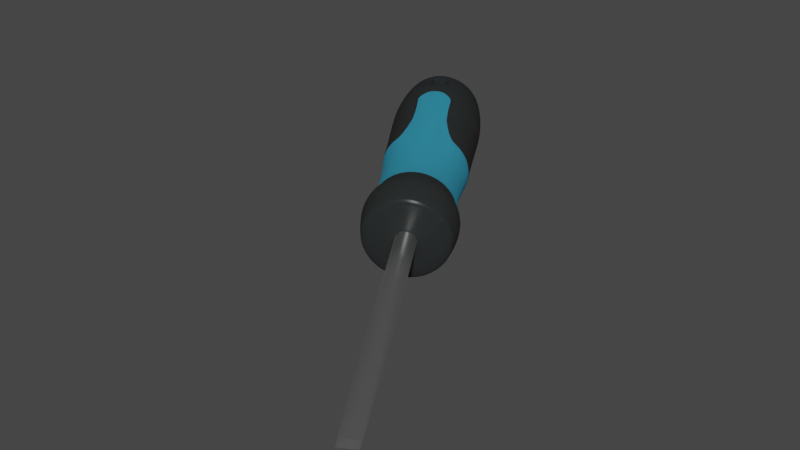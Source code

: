 # Source: Screwdriver.blend  (saved by Blender 3.6.13; exported with 4.5.12 LTS)
import bpy
from mathutils import Matrix  # noqa: F401  (used for matrix-valued properties, if any)

bpy.ops.wm.read_factory_settings(use_empty=True)
scene = bpy.context.scene
scene.name = 'Scene'

# ---- collections
col_collection = bpy.data.collections.new('Collection'); scene.collection.children.link(col_collection)

# ---- materials (node trees are filled in below, after node groups)
mat_plasticscrewdriver = bpy.data.materials.new('PlasticScrewdriver')
mat_plasticscrewdriver.use_transparent_shadow = False
mat_metalscrewdriver = bpy.data.materials.new('MetalScrewDriver')
mat_metalscrewdriver.use_transparent_shadow = False
mat_handvat = bpy.data.materials.new('Handvat')
mat_handvat.use_transparent_shadow = False

# ---- material node trees
mat_plasticscrewdriver.use_nodes = True; mat_plasticscrewdriver.node_tree.nodes.clear()
_N = mat_plasticscrewdriver.node_tree.nodes; _L = mat_plasticscrewdriver.node_tree.links
n0 = _N.new('ShaderNodeOutputMaterial'); n0.name = 'Material Output'; n0.location = (843, 209)
n1 = _N.new('ShaderNodeMixShader'); n1.name = 'Mix Shader'; n1.location = (644, 214)
n1.width = 121
n1.inputs[0].default_value = 0.34
n2 = _N.new('ShaderNodeBsdfAnisotropic'); n2.name = 'Glossy BSDF'; n2.location = (425, 57)
n2.distribution = 'GGX'
n2.inputs[0].default_value = (0.04679, 0.04679, 0.04679, 1.0)
n2.inputs[1].default_value = 0.2154
n3 = _N.new('ShaderNodeMixShader'); n3.name = 'Mix Shader.001'; n3.location = (246, 215)
n3.inputs[0].default_value = 0.35
n4 = _N.new('ShaderNodeSubsurfaceScattering'); n4.name = 'Subsurface Scattering'; n4.location = (-16, 106)
n4.falloff = 'BURLEY'
n4.inputs[0].default_value = (0.04558, 0.04558, 0.04558, 1.0)
n4.inputs[1].default_value = 1.0
n5 = _N.new('ShaderNodeBsdfDiffuse'); n5.name = 'Diffuse BSDF.001'; n5.location = (-45, 247)
n5.inputs[0].default_value = (0.03439, 0.03439, 0.03439, 1.0)
n5.inputs[1].default_value = 0.2538
_L.new(n1.outputs[0], n0.inputs[0])
_L.new(n2.outputs[0], n1.inputs[2])
_L.new(n5.outputs[0], n3.inputs[1])
_L.new(n4.outputs[0], n3.inputs[2])
_L.new(n3.outputs[0], n1.inputs[1])
n0.is_active_output = True
mat_metalscrewdriver.use_nodes = True; mat_metalscrewdriver.node_tree.nodes.clear()
_N = mat_metalscrewdriver.node_tree.nodes; _L = mat_metalscrewdriver.node_tree.links
n0 = _N.new('ShaderNodeBsdfPrincipled'); n0.name = 'Principled BSDF'; n0.location = (10, 300)
n0.distribution = 'GGX'
n0.subsurface_method = 'RANDOM_WALK_SKIN'
n0.inputs[1].default_value = 1.0
n0.inputs[2].default_value = 0.3864
n0.inputs[3].default_value = 1.45
n0.inputs[27].default_value = (0.0, 0.0, 0.0, 1.0)
n0.inputs[28].default_value = 1.0
n1 = _N.new('ShaderNodeOutputMaterial'); n1.name = 'Material Output'; n1.location = (300, 300)
_L.new(n0.outputs[0], n1.inputs[0])
n1.is_active_output = True
mat_handvat.use_nodes = True; mat_handvat.node_tree.nodes.clear()
_N = mat_handvat.node_tree.nodes; _L = mat_handvat.node_tree.links
n0 = _N.new('ShaderNodeOutputMaterial'); n0.name = 'Material Output'; n0.location = (889, 197)
n1 = _N.new('ShaderNodeMixShader'); n1.name = 'Mix Shader'; n1.location = (689, 202)
n1.width = 121
n1.inputs[0].default_value = 0.58
n2 = _N.new('ShaderNodeMixShader'); n2.name = 'Mix Shader.001'; n2.location = (292, 203)
n2.inputs[0].default_value = 0.4667
n3 = _N.new('ShaderNodeSubsurfaceScattering'); n3.name = 'Subsurface Scattering'; n3.location = (30, 94)
n3.falloff = 'BURLEY'
n3.inputs[0].default_value = (0.05315, 0.5605, 0.7423, 1.0)
n3.inputs[1].default_value = 1.0
n4 = _N.new('ShaderNodeBsdfDiffuse'); n4.name = 'Diffuse BSDF.001'; n4.location = (1, 235)
n4.inputs[0].default_value = (0.09579, 0.4827, 0.742, 1.0)
n4.inputs[1].default_value = 0.2538
n5 = _N.new('ShaderNodeBsdfAnisotropic'); n5.name = 'Glossy BSDF'; n5.location = (471, 44)
n5.distribution = 'GGX'
n5.inputs[0].default_value = (0.02261, 0.2949, 0.691, 1.0)
n5.inputs[1].default_value = 0.3154
_L.new(n1.outputs[0], n0.inputs[0])
_L.new(n5.outputs[0], n1.inputs[2])
_L.new(n4.outputs[0], n2.inputs[1])
_L.new(n3.outputs[0], n2.inputs[2])
_L.new(n2.outputs[0], n1.inputs[1])
n0.is_active_output = True

# ---- world
world_world = bpy.data.worlds.new('World'); scene.world = world_world
world_world.use_nodes = True; world_world.node_tree.nodes.clear()
_N = world_world.node_tree.nodes; _L = world_world.node_tree.links
n0 = _N.new('ShaderNodeOutputWorld'); n0.name = 'World Output'; n0.location = (300, 300)
n1 = _N.new('ShaderNodeBackground'); n1.name = 'Background'; n1.location = (10, 300)
n1.inputs[0].default_value = (0.05088, 0.05088, 0.05088, 1.0)
_L.new(n1.outputs[0], n0.inputs[0])
n0.is_active_output = True
world_world.color = (0.05088, 0.05088, 0.05088)
world_world.use_sun_shadow = False
world_world.sun_shadow_jitter_overblur = 0.0

# ---- meshes
me_sphere = bpy.data.meshes.new('Sphere')
me_sphere.from_pydata([(-0.1569, 0.2628, 0.1614), (-0.1882, 0.3146, 0.1633), (-0.2483, 0.4138, 0.1511), (-0.1339, 0.277, 0.1585), (-0.1656, 0.3285, 0.1604), (-0.1976, 0.3812, 0.1564), (-0.2292, 0.4256, 0.1487), (-0.04617, 0.1739, 0.1308), (-0.08013, 0.2361, 0.1433), (-0.1133, 0.2901, 0.1509), (-0.1455, 0.3413, 0.153), (-0.1791, 0.3912, 0.1501), (-0.211, 0.4372, 0.1419), (0.02894, 0.09219, 0.1107), (-0.0606, 0.249, 0.1306), (-0.09125, 0.3027, 0.1374), (-0.1246, 0.3551, 0.1397), (-0.1595, 0.4042, 0.1376), (-0.1944, 0.4481, 0.1311), (0.0448, 0.1032, 0.09468), (-0.04375, 0.2607, 0.1136), (-0.07408, 0.3145, 0.12), (-0.1078, 0.3667, 0.1227), (-0.1436, 0.4151, 0.1216), (-0.1801, 0.458, 0.1167), (0.05754, 0.1125, 0.07519), (-0.03024, 0.2706, 0.09287), (-0.0603, 0.3247, 0.0989), (-0.09428, 0.3767, 0.102), (-0.1309, 0.4245, 0.1021), (-0.1687, 0.4664, 0.09916), (0.06664, 0.1199, 0.05301), (-0.02057, 0.2785, 0.06933), (-0.05044, 0.3327, 0.07489), (-0.08461, 0.3845, 0.07847), (-0.1218, 0.4319, 0.07993), (-0.1605, 0.4731, 0.0792), (0.07178, 0.1251, 0.029), (-0.01512, 0.284, 0.04383), (-0.04488, 0.3383, 0.0489), (-0.07916, 0.39, 0.05298), (-0.1166, 0.4371, 0.05592), (-0.1559, 0.4777, 0.05759), (0.07274, 0.1278, 0.004074), (-0.0141, 0.2869, 0.01737), (-0.04384, 0.3413, 0.02192), (-0.07814, 0.3929, 0.02652), (-0.1157, 0.4398, 0.03099), (-0.155, 0.4802, 0.03516), (0.06949, 0.128, -0.02081), (-0.01755, 0.2871, -0.009043), (-0.04736, 0.3415, -0.00501), (-0.08159, 0.3931, 0.0001055), (-0.1189, 0.44, 0.006108), (-0.1579, 0.4803, 0.01277), (0.06216, 0.1257, -0.04469), (-0.02533, 0.2846, -0.0344), (-0.05529, 0.3389, -0.03086), (-0.08937, 0.3906, -0.02525), (-0.1263, 0.4376, -0.01777), (-0.1645, 0.4782, -0.008728), (0.05102, 0.1208, -0.06665), (-0.03715, 0.2794, -0.05771), (-0.06735, 0.3337, -0.05463), (-0.1012, 0.3855, -0.04856), (-0.1374, 0.4328, -0.03974), (-0.1746, 0.4739, -0.02849), (0.03651, 0.1137, -0.08586), (-0.05255, 0.2719, -0.0781), (-0.08305, 0.326, -0.07542), (-0.1166, 0.3779, -0.06895), (-0.1519, 0.4257, -0.05894), (-0.1876, 0.4675, -0.04578), (0.01919, 0.1046, -0.1016), (-0.07095, 0.2622, -0.09477), (-0.1018, 0.3161, -0.09241), (-0.135, 0.3683, -0.08562), (-0.1692, 0.4166, -0.07464), (-0.2032, 0.4593, -0.05991), (-0.057, 0.1878, -0.1051), (-0.09162, 0.2508, -0.1071), (-0.1251, 0.3051, -0.1052), (-0.157, 0.3561, -0.09838), (-0.19, 0.405, -0.0867), (-0.2183, 0.4456, -0.07069), (-0.1463, 0.2928, -0.1124), (-0.1778, 0.3441, -0.1054), (-0.2091, 0.3958, -0.0924), (-0.2371, 0.4348, -0.07703), (-0.1696, 0.279, -0.1148), (-0.2006, 0.3305, -0.1078), (-0.2319, 0.3824, -0.09504), (-0.2589, 0.4273, -0.07869), (-0.1926, 0.2649, -0.1119), (-0.2232, 0.3166, -0.1049), (-0.2543, 0.3684, -0.09192), (-0.278, 0.4155, -0.07628), (-0.1408, 0.1371, -0.1042), (-0.1806, 0.197, -0.1061), (-0.2131, 0.2518, -0.1043), (-0.2434, 0.3038, -0.09747), (-0.2712, 0.3559, -0.08584), (-0.2962, 0.4039, -0.06955), (-0.1025, 0.03101, -0.1003), (-0.2001, 0.1841, -0.09341), (-0.2335, 0.2365, -0.09103), (-0.2642, 0.2901, -0.08426), (-0.2909, 0.343, -0.07336), (-0.3127, 0.393, -0.05876), (-0.1184, 0.02004, -0.08423), (-0.217, 0.1724, -0.07637), (-0.2507, 0.2246, -0.07366), (-0.281, 0.2785, -0.06722), (-0.3068, 0.332, -0.05731), (-0.327, 0.3831, -0.04431), (-0.1311, 0.01067, -0.06474), (-0.2305, 0.1625, -0.05568), (-0.2645, 0.2144, -0.05256), (-0.2945, 0.2685, -0.04653), (-0.3195, 0.3226, -0.03782), (-0.3385, 0.3747, -0.02677), (-0.1402, 0.003251, -0.04256), (-0.2402, 0.1546, -0.03214), (-0.2743, 0.2064, -0.02856), (-0.3042, 0.2606, -0.02299), (-0.3286, 0.3152, -0.01565), (-0.3467, 0.368, -0.006814), (-0.1454, -0.00192, -0.01855), (-0.2456, 0.1491, -0.006647), (-0.2799, 0.2008, -0.002567), (-0.3097, 0.2552, 0.002502), (-0.3338, 0.31, 0.008365), (-0.3513, 0.3634, 0.0148), (-0.1463, -0.004651, 0.006376), (-0.2466, 0.1462, 0.01982), (-0.2809, 0.1979, 0.02441), (-0.3107, 0.2523, 0.02896), (-0.3347, 0.3073, 0.03329), (-0.3522, 0.3609, 0.03723), (-0.1431, -0.004836, 0.03126), (-0.2432, 0.146, 0.04623), (-0.2774, 0.1977, 0.05135), (-0.3072, 0.2521, 0.05538), (-0.3315, 0.3071, 0.05817), (-0.3492, 0.3608, 0.05962), (-0.1357, -0.002469, 0.05514), (-0.2354, 0.1485, 0.07158), (-0.2695, 0.2002, 0.0772), (-0.2995, 0.2546, 0.08073), (-0.3241, 0.3095, 0.08206), (-0.3426, 0.3629, 0.08112), (-0.1246, 0.002362, 0.0771), (-0.2236, 0.1537, 0.0949), (-0.2574, 0.2054, 0.101), (-0.2876, 0.2597, 0.104), (-0.313, 0.3143, 0.104), (-0.3326, 0.3672, 0.1009), (-0.1101, 0.009468, 0.09631), (-0.2082, 0.1612, 0.1153), (-0.2417, 0.2131, 0.1218), (-0.2722, 0.2672, 0.1244), (-0.2985, 0.3214, 0.1232), (-0.3196, 0.3736, 0.1182), (-0.09276, 0.01858, 0.112), (-0.1898, 0.1709, 0.132), (-0.223, 0.223, 0.1387), (-0.2538, 0.2769, 0.1411), (-0.2812, 0.3305, 0.1389), (-0.304, 0.3818, 0.1323), (-0.13, 0.1232, 0.1317), (-0.1691, 0.1823, 0.1443), (-0.2014, 0.2368, 0.1518), (-0.2318, 0.2891, 0.1539), (-0.2604, 0.342, 0.151), (-0.2834, 0.3865, 0.1423), (-0.1801, 0.249, 0.159), (-0.211, 0.3011, 0.1609), (-0.2429, 0.3539, 0.1569), (-0.2646, 0.3973, 0.1486), (-0.2202, 0.3674, 0.1596), (-0.2127, 0.4011, 0.1531), (-0.1948, 0.4125, 0.1465), (-0.177, 0.4261, 0.1344), (-0.1619, 0.4365, 0.1191), (-0.1498, 0.4454, 0.1006), (-0.1411, 0.4525, 0.07957), (-0.1363, 0.4574, 0.05675), (-0.1353, 0.46, 0.03307), (-0.1384, 0.4602, 0.009436), (-0.1454, 0.4579, -0.01325), (-0.156, 0.4533, -0.03412), (-0.1698, 0.4466, -0.05236), (-0.1862, 0.4379, -0.06727), (-0.2051, 0.4257, -0.07919), (-0.2237, 0.415, -0.08545), (-0.2442, 0.4028, -0.08758), (-0.2644, 0.3904, -0.08503), (-0.2824, 0.379, -0.07838), (-0.3018, 0.368, -0.06606), (-0.3169, 0.3576, -0.05081), (-0.329, 0.3487, -0.0323), (-0.3377, 0.3416, -0.01123), (-0.3425, 0.3367, 0.01158), (-0.3434, 0.3341, 0.03526), (-0.3404, 0.3339, 0.0589), (-0.3334, 0.3362, 0.08159), (-0.3228, 0.3408, 0.1025), (-0.309, 0.3475, 0.1207), (-0.2926, 0.3562, 0.1356), (-0.272, 0.3658, 0.1473), (-0.2535, 0.3764, 0.1536), (-0.233, 0.3886, 0.1557), (-0.1635, 0.328, 0.1599), (-0.1981, 0.3792, 0.1571), (-0.133, 0.2756, 0.1584), (-0.156, 0.2615, 0.1613), (-0.1874, 0.3133, 0.1632), (-0.08487, 0.246, 0.1466), (-0.1442, 0.3422, 0.1525), (-0.1779, 0.392, 0.1496), (-0.09794, 0.2632, -0.1085), (-0.1557, 0.3568, -0.09793), (-0.1887, 0.4058, -0.08624), (-0.1757, 0.3435, -0.1052), (-0.2096, 0.3938, -0.09329), (-0.1455, 0.2915, -0.1126), (-0.2311, 0.381, -0.09552), (-0.1998, 0.3292, -0.108), (-0.1687, 0.2777, -0.115), (-0.2237, 0.3145, -0.1046), (-0.2523, 0.368, -0.09284), (-0.1917, 0.2635, -0.1121), (-0.1887, 0.2083, -0.1076), (-0.2447, 0.303, -0.09699), (-0.2725, 0.3551, -0.08536), (-0.1756, 0.1911, 0.1475), (-0.2332, 0.2883, 0.1534), (-0.2617, 0.3413, 0.1505), (-0.2115, 0.2989, 0.1604), (-0.2408, 0.3533, 0.1576), (-0.1793, 0.2476, 0.1589), (-0.2193, 0.3661, 0.1598), (-0.1944, 0.4146, 0.1458), (-0.2047, 0.4277, -0.07829), (-0.2844, 0.3795, -0.07745), (-0.2741, 0.3664, 0.1466), (-0.2542, 0.3778, 0.1533), (-0.2338, 0.39, 0.1554), (-0.2652, 0.3917, -0.08456), (-0.245, 0.4042, -0.0871), (-0.2246, 0.4163, -0.08499), (-0.2136, 0.4024, 0.1529), (-0.07837, -0.09007, -0.001738), (-0.07548, -0.09024, 0.02042), (-0.06895, -0.08813, 0.04168), (0.1242, -0.16, 0.09696), (0.1422, -0.1486, 0.0903), (0.1585, -0.1378, 0.07962), (0.1727, -0.128, 0.06533), (0.184, -0.1197, 0.04798), (0.1921, -0.1131, 0.02823), (0.1967, -0.1085, 0.006851), (0.1975, -0.106, -0.01534), (0.1928, -0.107, -0.03704), (0.1864, -0.1091, -0.05788), (0.1767, -0.1133, -0.07705), (0.1653, -0.1186, -0.09541), (0.1499, -0.1267, -0.1094), (0.1325, -0.1363, -0.1197), (0.1139, -0.147, -0.126), (0.09481, -0.1584, -0.128), (0.07588, -0.17, -0.1256), (0.05789, -0.1814, -0.1189), (0.04151, -0.1922, -0.1082), (0.02738, -0.202, -0.09396), (0.01605, -0.2104, -0.07661), (0.007939, -0.217, -0.05686), (0.003369, -0.2216, -0.03548), (0.002513, -0.224, -0.01329), (0.001396, -0.2302, 0.007937), (0.01193, -0.222, 0.03012), (0.02185, -0.2177, 0.04968), (0.03476, -0.2114, 0.06677), (0.05019, -0.2033, 0.08075), (0.06753, -0.1937, 0.09108), (0.08612, -0.183, 0.09736), (0.1052, -0.1717, 0.09934), (0.1476, -0.1868, 0.124), (0.1703, -0.1724, 0.1155), (0.1911, -0.1587, 0.102), (0.2089, -0.1463, 0.08396), (0.2233, -0.1358, 0.06202), (0.2335, -0.1274, 0.03705), (0.2393, -0.1216, 0.01002), (0.2404, -0.1185, -0.01805), (0.2367, -0.1183, -0.04606), (0.2285, -0.121, -0.07295), (0.2159, -0.1264, -0.09768), (0.1996, -0.1344, -0.1193), (0.1801, -0.1447, -0.137), (0.1581, -0.1568, -0.15), (0.1346, -0.1703, -0.158), (0.1105, -0.1847, -0.1605), (0.08652, -0.1994, -0.1575), (0.06376, -0.2139, -0.149), (0.04305, -0.2276, -0.1355), (0.02519, -0.2399, -0.1175), (0.01085, -0.2505, -0.09553), (0.000597, -0.2588, -0.07056), (-0.005182, -0.2646, -0.04352), (-0.006264, -0.2677, -0.01546), (-0.002607, -0.2679, 0.01256), (0.005648, -0.2653, 0.03945), (0.01819, -0.2598, 0.06418), (0.03452, -0.2518, 0.0858), (0.05403, -0.2416, 0.1035), (0.07596, -0.2294, 0.1165), (0.09947, -0.2159, 0.1245), (0.1237, -0.2015, 0.127), (0.18, -0.2855, 0.004577), (0.1848, -0.2825, 0.002816), (0.1891, -0.2796, -6.799e-06), (0.1928, -0.277, -0.003784), (0.1958, -0.2748, -0.008371), (0.198, -0.2731, -0.01359), (0.1992, -0.2719, -0.01924), (0.1994, -0.2712, -0.02511), (0.1987, -0.2712, -0.03096), (0.1969, -0.2717, -0.03658), (0.1943, -0.2729, -0.04175), (0.1909, -0.2746, -0.04627), (0.1868, -0.2767, -0.04997), (0.1822, -0.2792, -0.0527), (0.1773, -0.2821, -0.05436), (0.1723, -0.2851, -0.05488), (0.1673, -0.2881, -0.05425), (0.1625, -0.2912, -0.05249), (0.1582, -0.294, -0.04967), (0.1544, -0.2966, -0.04589), (0.1514, -0.2988, -0.0413), (0.1493, -0.3006, -0.03608), (0.1481, -0.3018, -0.03043), (0.1479, -0.3024, -0.02457), (0.1486, -0.3025, -0.01871), (0.1504, -0.3019, -0.01309), (0.153, -0.3008, -0.00792), (0.1564, -0.2991, -0.003401), (0.1605, -0.297, 0.0002941), (0.1651, -0.2944, 0.003024), (0.17, -0.2916, 0.004682), (0.175, -0.2886, 0.005207), (0.2486, -0.2388, 0.06298), (0.2332, -0.2495, 0.07862), (0.1539, -0.2991, 0.09804), (0.1336, -0.3108, 0.09117), (0.123, -0.2973, -0.1387), (0.1427, -0.2848, -0.146), (0.261, -0.2297, 0.04399), (0.1748, -0.2866, 0.1002), (0.1051, -0.3091, -0.127), (0.2699, -0.2225, 0.02238), (0.1955, -0.2739, 0.0976), (0.08961, -0.3198, -0.1114), (0.2749, -0.2174, -0.001021), (0.0772, -0.329, -0.09237), (0.2759, -0.2148, -0.02531), (0.06832, -0.3362, -0.07076), (0.2727, -0.2146, -0.04956), (0.06332, -0.3412, -0.04736), (0.2655, -0.2169, -0.07283), (0.06239, -0.3439, -0.02307), (0.2547, -0.2216, -0.09424), (0.06555, -0.3441, 0.001179), (0.2406, -0.2285, -0.1129), (0.0727, -0.3418, 0.02445), (0.2237, -0.2374, -0.1282), (0.08355, -0.3371, 0.04586), (0.2047, -0.2479, -0.1396), (0.09769, -0.3301, 0.06457), (0.1843, -0.2596, -0.1464), (0.2152, -0.2614, 0.09031), (0.1146, -0.3213, 0.07987), (0.1634, -0.2721, -0.1486), (0.2191, -0.2691, 0.08812), (0.1997, -0.2814, 0.09531), (0.2368, -0.2574, 0.07659), (0.2521, -0.2469, 0.06116), (0.2731, -0.2307, 0.0211), (0.2643, -0.2379, 0.04242), (0.278, -0.2258, -0.00198), (0.2789, -0.2231, -0.02594), (0.2758, -0.223, -0.04986), (0.2688, -0.2252, -0.07282), (0.2581, -0.2299, -0.09394), (0.2441, -0.2367, -0.1124), (0.2275, -0.2455, -0.1275), (0.2087, -0.2558, -0.1386), (0.1887, -0.2674, -0.1454), (0.168, -0.2796, -0.1476), (0.1476, -0.2922, -0.145), (0.1281, -0.3046, -0.1378), (0.1105, -0.3162, -0.1263), (0.09521, -0.3268, -0.1108), (0.08297, -0.3358, -0.0921), (0.07421, -0.3429, -0.07078), (0.06928, -0.3479, -0.04769), (0.06835, -0.3505, -0.02373), (0.07147, -0.3507, 0.0001903), (0.07852, -0.3484, 0.02315), (0.08923, -0.3438, 0.04426), (0.1032, -0.3369, 0.06272), (0.1198, -0.3282, 0.07782), (0.1386, -0.3178, 0.08897), (0.1586, -0.3063, 0.09574), (0.1793, -0.294, 0.09788), (0.6139, -1.004, -0.08257), (0.6061, -1.003, -0.09075), (0.6187, -1.001, -0.08281), (0.6112, -1.0, -0.09068), (0.623, -0.998, -0.0832), (0.6161, -0.9976, -0.09045), (0.6267, -0.9954, -0.08372), (0.6207, -0.9951, -0.09007), (0.6319, -0.9915, -0.08507), (0.6282, -0.9913, -0.08894), (0.5262, -0.8134, -0.06596), (0.524, -0.8133, -0.08331), (0.6011, -1.007, -0.09066), (0.6089, -1.007, -0.08248), (0.5964, -1.01, -0.09042), (0.6038, -1.01, -0.08255), (0.5921, -1.012, -0.09003), (0.5989, -1.013, -0.08278), (0.5883, -1.015, -0.08951), (0.5943, -1.015, -0.08316), (0.5853, -1.017, -0.08888), (0.5903, -1.017, -0.08366), (0.5832, -1.019, -0.08816), (0.5869, -1.019, -0.08429), (0.582, -1.02, -0.08738), (0.5842, -1.02, -0.085), (0.6297, -0.9932, -0.08435), (0.6248, -0.9929, -0.08956), (0.5265, -0.8128, -0.07183), (0.5257, -0.8127, -0.07768), (0.4749, -0.8439, -0.07129), (0.4757, -0.844, -0.06543), (0.1529, -0.3012, -0.04151), (0.2006, -0.2743, -0.01945), (0.1559, -0.299, -0.04609), (0.1815, -0.2879, 0.004371), (0.1994, -0.2755, -0.0138), (0.1596, -0.2964, -0.04987), (0.1765, -0.291, 0.005001), (0.1973, -0.2772, -0.008576), (0.1639, -0.2936, -0.0527), (0.1687, -0.2905, -0.05446), (0.1714, -0.294, 0.004477), (0.1665, -0.2968, 0.002818), (0.1943, -0.2794, -0.00399), (0.1906, -0.282, -0.0002126), (0.2009, -0.2736, -0.02531), (0.1507, -0.3029, -0.03629), (0.2001, -0.2736, -0.03117), (0.1495, -0.3042, -0.03064), (0.1984, -0.2741, -0.03679), (0.1493, -0.3048, -0.02477), (0.1958, -0.2753, -0.04196), (0.1501, -0.3048, -0.01892), (0.1923, -0.2769, -0.04648), (0.1518, -0.3043, -0.01329), (0.1883, -0.2791, -0.05017), (0.1544, -0.3032, -0.008126), (0.1837, -0.2816, -0.0529), (0.1578, -0.3015, -0.003607), (0.1788, -0.2844, -0.05456), (0.1862, -0.2849, 0.002611), (0.1619, -0.2993, 8.833e-05), (0.1737, -0.2875, -0.05509), (-0.1239, 0.2083, 0.1597), (-0.1558, 0.2611, 0.167), (-0.05054, 0.1369, 0.1413), (-0.1004, 0.2227, 0.1567), (-0.1319, 0.2758, 0.164), (-0.04426, 0.1747, 0.1357), (-0.07809, 0.2369, 0.1485), (-0.08279, 0.2468, 0.1518), (0.03161, 0.09343, 0.1151), (0.04813, 0.1048, 0.09837), (0.06139, 0.1146, 0.07808), (0.07087, 0.1223, 0.05499), (0.07621, 0.1277, 0.02999), (0.07721, 0.1306, 0.004035), (0.07383, 0.1307, -0.02187), (0.0662, 0.1283, -0.04674), (0.0546, 0.1233, -0.0696), (0.0395, 0.1159, -0.0896), (0.02146, 0.1064, -0.1059), (-0.05553, 0.1891, -0.1099), (-0.09006, 0.2522, -0.1122), (-0.09635, 0.2646, -0.1138), (-0.06251, 0.1521, -0.1194), (-0.1131, 0.2389, -0.12), (-0.1448, 0.2924, -0.1182), (-0.04292, 0.06936, -0.1277), (-0.1369, 0.2248, -0.1225), (-0.169, 0.278, -0.1207), (-0.107, 0.1252, -0.1189), (-0.1604, 0.2103, -0.1195), (-0.193, 0.2632, -0.1177), (-0.1428, 0.1363, -0.109), (-0.1827, 0.1961, -0.1113), (-0.1908, 0.2075, -0.1128), (-0.1052, 0.02973, -0.1046), (-0.1218, 0.01831, -0.0879), (-0.135, 0.00855, -0.06761), (-0.1445, 0.00083, -0.04452), (-0.1499, -0.004554, -0.01952), (-0.1477, -0.007398, 0.006431), (-0.1398, -0.005125, 0.0572), (-0.1443, -0.00759, 0.03234), (-0.1282, -9.647e-05, 0.08007), (-0.1131, 0.007302, 0.1001), (-0.0951, 0.01679, 0.1164), (-0.1315, 0.1219, 0.1366), (-0.1707, 0.1809, 0.1494), (-0.1773, 0.1897, 0.1528), (-0.09503, 0.1099, 0.1418), (-0.1477, 0.1941, 0.1572), (-0.18, 0.2467, 0.1645), (-0.03072, 0.0538, 0.1381), (0.06128, -0.01466, 0.1018), (0.04329, -0.02611, 0.1085), (0.07766, -0.003852, 0.09117), (0.09179, 0.005914, 0.07688), (0.1031, 0.01426, 0.05953), (0.1112, 0.02086, 0.03979), (0.1158, 0.02546, 0.01841), (0.1167, 0.02789, -0.003787), (0.1138, 0.02806, -0.02594), (0.1072, 0.02595, -0.0472), (0.09733, 0.02165, -0.06676), (0.08441, 0.01532, -0.08385), (0.06898, 0.007213, -0.09783), (0.05164, -0.002369, -0.1082), (0.03305, -0.01305, -0.1144), (0.01393, -0.02443, -0.1164), (-0.004998, -0.03607, -0.114), (-0.02299, -0.04751, -0.1074), (-0.03937, -0.05832, -0.09669), (-0.0535, -0.06809, -0.0824), (-0.06484, -0.07643, -0.06505), (-0.07294, -0.08304, -0.04531), (-0.07751, -0.08764, -0.02393), (-0.05904, -0.08383, 0.06123), (-0.04612, -0.0775, 0.07833), (-0.03069, -0.06939, 0.09231), (-0.01335, -0.05981, 0.1026), (0.005239, -0.04912, 0.1089), (0.02436, -0.03774, 0.1109)], [(205, 388)], [(216, 0, 3, 212), (211, 179, 5, 180), (7, 8, 485, 484), (212, 3, 9, 10), (5, 212, 10, 11), (180, 5, 11, 181), (219, 218, 16, 17), (242, 219, 17, 182), (8, 7, 13, 14), (217, 8, 14, 15), (218, 217, 15, 16), (14, 13, 19, 20), (15, 14, 20, 21), (16, 15, 21, 22), (17, 16, 22, 23), (182, 17, 23, 183), (23, 22, 28, 29), (183, 23, 29, 184), (20, 19, 25, 26), (21, 20, 26, 27), (22, 21, 27, 28), (26, 25, 31, 32), (27, 26, 32, 33), (28, 27, 33, 34), (29, 28, 34, 35), (184, 29, 35, 185), (185, 35, 41, 186), (32, 31, 37, 38), (33, 32, 38, 39), (34, 33, 39, 40), (35, 34, 40, 41), (38, 37, 43, 44), (39, 38, 44, 45), (40, 39, 45, 46), (41, 40, 46, 47), (186, 41, 47, 187), (187, 47, 53, 188), (44, 43, 49, 50), (45, 44, 50, 51), (46, 45, 51, 52), (47, 46, 52, 53), (51, 50, 56, 57), (52, 51, 57, 58), (53, 52, 58, 59), (188, 53, 59, 189), (50, 49, 55, 56), (56, 55, 61, 62), (57, 56, 62, 63), (58, 57, 63, 64), (59, 58, 64, 65), (189, 59, 65, 190), (64, 63, 69, 70), (65, 64, 70, 71), (190, 65, 71, 191), (62, 61, 67, 68), (63, 62, 68, 69), (68, 67, 73, 74), (69, 68, 74, 75), (70, 69, 75, 76), (71, 70, 76, 77), (191, 71, 77, 192), (76, 75, 220, 221), (77, 76, 221, 222), (192, 77, 222, 243), (74, 73, 79, 80), (75, 74, 80, 220), (82, 81, 85, 223), (83, 82, 223, 87), (193, 83, 87, 194), (194, 87, 91, 195), (169, 163, 523, 524), (31, 25, 489, 490), (223, 85, 89, 227), (214, 215, 480, 483), (227, 89, 93, 229), (195, 91, 95, 196), (95, 229, 100, 101), (196, 95, 101, 197), (229, 93, 99, 100), (98, 97, 103, 104), (232, 98, 104, 105), (233, 232, 105, 106), (234, 233, 106, 107), (244, 234, 107, 198), (198, 107, 113, 199), (104, 103, 109, 110), (105, 104, 110, 111), (106, 105, 111, 112), (107, 106, 112, 113), (111, 110, 116, 117), (112, 111, 117, 118), (113, 112, 118, 119), (199, 113, 119, 200), (110, 109, 115, 116), (116, 115, 121, 122), (117, 116, 122, 123), (118, 117, 123, 124), (119, 118, 124, 125), (200, 119, 125, 201), (123, 122, 128, 129), (124, 123, 129, 130), (125, 124, 130, 131), (201, 125, 131, 202), (122, 121, 127, 128), (128, 127, 133, 134), (129, 128, 134, 135), (130, 129, 135, 136), (131, 130, 136, 137), (202, 131, 137, 203), (136, 135, 141, 142), (137, 136, 142, 143), (203, 137, 143, 204), (134, 133, 139, 140), (135, 134, 140, 141), (140, 139, 145, 146), (141, 140, 146, 147), (142, 141, 147, 148), (143, 142, 148, 149), (204, 143, 149, 205), (148, 147, 153, 154), (149, 148, 154, 155), (205, 149, 155, 206), (146, 145, 151, 152), (147, 146, 152, 153), (152, 151, 157, 158), (153, 152, 158, 159), (154, 153, 159, 160), (155, 154, 160, 161), (206, 155, 161, 207), (161, 160, 166, 167), (207, 161, 167, 208), (158, 157, 163, 164), (159, 158, 164, 165), (160, 159, 165, 166), (164, 163, 169, 170), (165, 164, 170, 235), (166, 165, 235, 236), (167, 166, 236, 237), (208, 167, 237, 245), (209, 173, 177, 210), (215, 240, 529, 480), (172, 171, 175, 238), (173, 172, 238, 177), (73, 67, 496, 497), (238, 175, 0, 216), (210, 177, 179, 211), (174, 178, 2, 168), (6, 162, 168, 2), (12, 156, 162, 6), (18, 150, 156, 12), (24, 144, 150, 18), (30, 138, 144, 24), (30, 36, 132, 138), (42, 126, 132, 36), (42, 48, 120, 126), (54, 114, 120, 48), (60, 108, 114, 54), (66, 102, 108, 60), (72, 96, 102, 66), (78, 92, 96, 72), (84, 88, 92, 78), (230, 239, 176, 94), (1, 4, 86, 90), (94, 176, 1, 90), (213, 224, 86, 4), (226, 224, 213, 241), (230, 226, 241, 239), (178, 246, 247, 2), (174, 245, 246, 178), (168, 208, 245, 174), (162, 207, 208, 168), (156, 206, 207, 162), (150, 205, 206, 156), (144, 204, 205, 150), (138, 203, 204, 144), (132, 202, 203, 138), (126, 201, 202, 132), (120, 200, 201, 126), (114, 199, 200, 120), (108, 198, 199, 114), (102, 244, 198, 108), (96, 248, 244, 102), (92, 249, 248, 96), (88, 250, 249, 92), (84, 243, 250, 88), (78, 192, 243, 84), (72, 191, 192, 78), (66, 190, 191, 72), (60, 189, 190, 66), (54, 188, 189, 60), (48, 187, 188, 54), (42, 186, 187, 48), (36, 185, 186, 42), (30, 184, 185, 36), (24, 183, 184, 30), (18, 182, 183, 24), (12, 242, 182, 18), (6, 251, 242, 12), (2, 247, 251, 6), (212, 5, 213, 4), (3, 0, 215, 214), (216, 212, 4, 1), (10, 9, 217, 218), (11, 10, 218, 219), (9, 3, 214, 217), (81, 82, 221, 220), (82, 83, 222, 221), (87, 223, 86, 224), (85, 81, 220, 225), (91, 87, 224, 226), (223, 227, 90, 86), (89, 85, 225, 228), (229, 95, 230, 94), (93, 89, 228, 231), (227, 229, 94, 90), (95, 91, 226, 230), (100, 99, 232, 233), (101, 100, 233, 234), (99, 93, 231, 232), (171, 172, 236, 235), (172, 173, 237, 236), (177, 238, 176, 239), (175, 171, 235, 240), (179, 177, 239, 241), (5, 179, 241, 213), (0, 175, 240, 215), (238, 216, 1, 176), (181, 11, 219, 242), (83, 193, 243, 222), (197, 101, 234, 244), (173, 209, 245, 237), (210, 211, 247, 246), (209, 210, 246, 245), (196, 197, 244, 248), (195, 196, 248, 249), (194, 195, 249, 250), (193, 194, 250, 243), (180, 181, 242, 251), (211, 180, 251, 247), (151, 145, 519, 521), (109, 103, 513, 514), (235, 170, 525, 526), (43, 37, 491, 492), (55, 49, 493, 494), (225, 220, 500, 503), (13, 7, 484, 487), (170, 169, 524, 525), (98, 232, 512, 511), (97, 98, 511, 510), (163, 157, 522, 523), (121, 115, 515, 516), (25, 19, 488, 489), (67, 61, 495, 496), (231, 228, 506, 509), (240, 235, 526, 529), (133, 127, 517, 518), (253, 252, 278, 279), (79, 73, 497, 498), (254, 253, 279, 280), (37, 31, 490, 491), (103, 97, 510, 513), (115, 109, 514, 515), (217, 214, 483, 486), (145, 139, 520, 519), (228, 225, 503, 506), (49, 43, 492, 493), (127, 121, 516, 517), (139, 133, 518, 520), (253, 520, 518, 252), (220, 80, 499, 500), (157, 151, 521, 522), (232, 231, 509, 512), (80, 79, 498, 499), (8, 217, 486, 485), (19, 13, 487, 488), (61, 55, 494, 495), (282, 281, 313, 314), (269, 268, 300, 301), (256, 255, 287, 288), (283, 282, 314, 315), (270, 269, 301, 302), (257, 256, 288, 289), (284, 283, 315, 316), (271, 270, 302, 303), (258, 257, 289, 290), (285, 284, 316, 317), (272, 271, 303, 304), (259, 258, 290, 291), (286, 285, 317, 318), (273, 272, 304, 305), (260, 259, 291, 292), (255, 286, 318, 287), (274, 273, 305, 306), (261, 260, 292, 293), (275, 274, 306, 307), (262, 261, 293, 294), (276, 275, 307, 308), (263, 262, 294, 295), (277, 276, 308, 309), (264, 263, 295, 296), (278, 277, 309, 310), (265, 264, 296, 297), (279, 278, 310, 311), (266, 265, 297, 298), (280, 279, 311, 312), (267, 266, 298, 299), (281, 280, 312, 313), (268, 267, 299, 300), (351, 352, 385, 386), (353, 354, 412, 413), (355, 356, 399, 400), (357, 351, 386, 388), (358, 353, 413, 414), (359, 355, 400, 401), (360, 357, 388, 387), (361, 358, 414, 384), (362, 359, 401, 402), (363, 360, 387, 389), (364, 362, 402, 403), (365, 363, 389, 390), (366, 364, 403, 404), (367, 365, 390, 391), (368, 366, 404, 405), (369, 367, 391, 392), (370, 368, 405, 406), (371, 369, 392, 393), (372, 370, 406, 407), (373, 371, 393, 394), (374, 372, 407, 408), (375, 373, 394, 395), (376, 374, 408, 409), (377, 375, 395, 396), (378, 376, 409, 410), (379, 377, 396, 397), (380, 361, 384, 383), (381, 378, 410, 411), (382, 379, 397, 398), (352, 380, 383, 385), (354, 381, 411, 412), (356, 382, 398, 399), (464, 462, 437, 439), (463, 461, 443, 444), (462, 447, 435, 437), (461, 448, 425, 443), (447, 449, 433, 435), (448, 451, 423, 425), (449, 452, 431, 433), (450, 453, 428, 415), (451, 454, 441, 423), (452, 455, 429, 431), (453, 457, 430, 428), (454, 459, 421, 441), (455, 456, 427, 429), (457, 458, 432, 430), (459, 460, 419, 421), (303, 302, 382, 356), (316, 315, 381, 354), (289, 288, 380, 352), (302, 301, 379, 382), (315, 314, 378, 381), (288, 287, 361, 380), (301, 300, 377, 379), (314, 313, 376, 378), (300, 299, 375, 377), (313, 312, 374, 376), (299, 298, 373, 375), (312, 311, 372, 374), (298, 297, 371, 373), (311, 310, 370, 372), (297, 296, 369, 371), (310, 309, 368, 370), (296, 295, 367, 369), (309, 308, 366, 368), (295, 294, 365, 367), (308, 307, 364, 366), (294, 293, 363, 365), (307, 306, 362, 364), (293, 292, 360, 363), (306, 305, 359, 362), (287, 318, 358, 361), (292, 291, 357, 360), (305, 304, 355, 359), (318, 317, 353, 358), (291, 290, 351, 357), (304, 303, 356, 355), (317, 316, 354, 353), (290, 289, 352, 351), (319, 320, 383, 384), (320, 321, 385, 383), (321, 322, 386, 385), (322, 323, 388, 386), (323, 324, 387, 388), (324, 325, 389, 387), (325, 326, 390, 389), (326, 327, 391, 390), (327, 328, 392, 391), (328, 329, 393, 392), (329, 330, 394, 393), (330, 331, 395, 394), (331, 332, 396, 395), (332, 333, 397, 396), (333, 334, 398, 397), (334, 335, 399, 398), (335, 336, 400, 399), (336, 337, 401, 400), (337, 338, 402, 401), (338, 339, 403, 402), (339, 340, 404, 403), (340, 341, 405, 404), (341, 342, 406, 405), (342, 343, 407, 406), (343, 344, 408, 407), (344, 345, 409, 408), (345, 346, 410, 409), (346, 347, 411, 410), (347, 348, 412, 411), (348, 349, 413, 412), (349, 350, 414, 413), (350, 319, 384, 414), (445, 439, 440, 446), (439, 437, 438, 440), (437, 435, 436, 438), (435, 433, 434, 436), (431, 432, 434, 433), (431, 429, 430, 432), (427, 428, 430, 429), (416, 415, 428, 427), (417, 415, 416, 418), (419, 417, 418, 420), (421, 419, 420, 422), (441, 421, 422, 442), (423, 441, 442, 424), (425, 423, 424, 426), (443, 425, 426, 444), (465, 463, 444, 426), (466, 464, 439, 445), (467, 465, 426, 424), (468, 466, 445, 446), (469, 467, 424, 442), (470, 468, 446, 440), (471, 469, 442, 422), (472, 470, 440, 438), (473, 471, 422, 420), (474, 472, 438, 436), (475, 473, 420, 418), (476, 450, 415, 417), (477, 474, 436, 434), (478, 475, 418, 416), (460, 476, 417, 419), (458, 477, 434, 432), (456, 478, 416, 427), (335, 334, 478, 456), (348, 347, 477, 458), (321, 320, 476, 460), (334, 333, 475, 478), (347, 346, 474, 477), (320, 319, 450, 476), (333, 332, 473, 475), (346, 345, 472, 474), (332, 331, 471, 473), (345, 344, 470, 472), (331, 330, 469, 471), (344, 343, 468, 470), (330, 329, 467, 469), (343, 342, 466, 468), (329, 328, 465, 467), (342, 341, 464, 466), (328, 327, 463, 465), (322, 321, 460, 459), (349, 348, 458, 457), (336, 335, 456, 455), (323, 322, 459, 454), (350, 349, 457, 453), (337, 336, 455, 452), (324, 323, 454, 451), (319, 350, 453, 450), (338, 337, 452, 449), (325, 324, 451, 448), (339, 338, 449, 447), (326, 325, 448, 461), (340, 339, 447, 462), (327, 326, 461, 463), (341, 340, 462, 464), (478, 475, 473, 471, 469, 467, 465, 463, 461, 448, 451, 454, 459, 460, 476, 450, 453, 457, 458, 477, 474, 472, 470, 468, 466, 464, 462, 447, 449, 452, 455, 456), (479, 530, 481, 482), (480, 479, 482, 483), (482, 481, 484, 485), (483, 482, 485, 486), (499, 498, 501, 502), (500, 499, 502, 503), (502, 501, 504, 505), (503, 502, 505, 506), (505, 504, 507, 508), (506, 505, 508, 509), (508, 507, 510, 511), (509, 508, 511, 512), (525, 524, 527, 528), (526, 525, 528, 529), (528, 527, 530, 479), (529, 528, 479, 480), (527, 524, 557, 558), (515, 514, 550, 551), (493, 492, 538, 539), (494, 493, 539, 540), (513, 510, 548, 549), (524, 523, 556, 557), (492, 491, 537, 538), (484, 481, 532, 531), (497, 496, 542, 543), (487, 484, 531, 533), (518, 517, 553, 252), (498, 497, 543, 544), (530, 527, 558, 559), (507, 504, 546, 547), (491, 490, 536, 537), (522, 521, 554, 555), (510, 507, 547, 548), (523, 522, 555, 556), (490, 489, 535, 536), (516, 515, 551, 552), (495, 494, 540, 541), (481, 530, 559, 532), (496, 495, 541, 542), (517, 516, 552, 553), (519, 520, 253, 254), (504, 501, 545, 546), (488, 487, 533, 534), (501, 498, 544, 545), (489, 488, 534, 535), (521, 519, 254, 554), (514, 513, 549, 550), (542, 541, 265, 266), (543, 542, 266, 267), (554, 254, 280, 281), (544, 543, 267, 268), (555, 554, 281, 282), (545, 544, 268, 269), (531, 532, 255, 256), (556, 555, 282, 283), (546, 545, 269, 270), (533, 531, 256, 257), (557, 556, 283, 284), (547, 546, 270, 271), (534, 533, 257, 258), (558, 557, 284, 285), (548, 547, 271, 272), (535, 534, 258, 259), (559, 558, 285, 286), (549, 548, 272, 273), (536, 535, 259, 260), (532, 559, 286, 255), (550, 549, 273, 274), (537, 536, 260, 261), (551, 550, 274, 275), (538, 537, 261, 262), (552, 551, 275, 276), (539, 538, 262, 263), (553, 552, 276, 277), (540, 539, 263, 264), (252, 553, 277, 278), (541, 540, 264, 265)])
me_sphere.polygons.foreach_set('material_index', [0, 0, 0, 0, 0, 0, 0, 0, 0, 0, 0, 0, 0, 0, 0, 0, 0, 0, 0, 0, 0, 0, 0, 0, 0, 0, 0, 0, 0, 0, 0, 0, 0, 0, 0, 0, 0, 0, 0, 0, 0, 0, 0, 0, 0, 0, 0, 0, 0, 0, 0, 0, 0, 0, 0, 0, 0, 0, 0, 0, 0, 0, 0, 0, 0, 0, 0, 0, 0, 0, 0, 0, 0, 0, 0, 0, 0, 0, 0, 0, 0, 0, 0, 0, 0, 0, 0, 0, 0, 0, 0, 0, 0, 0, 0, 0, 0, 0, 0, 0, 0, 0, 0, 0, 0, 0, 0, 0, 0, 0, 0, 0, 0, 0, 0, 0, 0, 0, 0, 0, 0, 0, 0, 0, 0, 0, 0, 0, 0, 0, 0, 0, 0, 0, 0, 0, 0, 0, 0, 0, 0, 0, 0, 0, 0, 0, 0, 0, 0, 0, 0, 0, 0, 0, 0, 0, 0, 0, 0, 0, 0, 0, 0, 0, 0, 0, 0, 0, 0, 0, 0, 0, 0, 0, 0, 0, 0, 0, 0, 0, 0, 0, 0, 0, 0, 0, 0, 0, 0, 0, 0, 0, 0, 0, 0, 0, 0, 0, 0, 0, 0, 0, 0, 0, 0, 0, 0, 0, 0, 0, 0, 0, 0, 0, 0, 0, 0, 0, 0, 0, 0, 0, 0, 0, 0, 0, 0, 0, 0, 0, 0, 0, 0, 0, 0, 0, 0, 0, 0, 0, 0, 0, 0, 0, 0, 0, 0, 0, 0, 0, 0, 0, 0, 0, 0, 0, 2, 0, 2, 0, 0, 0, 0, 0, 0, 0, 0, 0, 2, 0, 0, 0, 0, 0, 0, 0, 0, 0, 0, 0, 0, 0, 0, 0, 0, 0, 0, 0, 0, 0, 0, 0, 0, 0, 0, 0, 0, 0, 0, 0, 0, 0, 0, 0, 0, 0, 0, 0, 0, 0, 0, 0, 0, 0, 0, 0, 0, 0, 0, 0, 0, 0, 0, 0, 0, 0, 0, 0, 0, 0, 0, 0, 0, 0, 0, 0, 0, 0, 0, 0, 1, 1, 1, 1, 1, 1, 1, 1, 1, 1, 1, 1, 1, 1, 1, 0, 0, 0, 0, 0, 0, 0, 0, 0, 0, 0, 0, 0, 0, 0, 0, 0, 0, 0, 0, 0, 0, 0, 0, 0, 0, 0, 0, 0, 0, 0, 0, 0, 0, 0, 0, 0, 0, 0, 0, 0, 0, 0, 0, 0, 0, 0, 0, 0, 0, 0, 0, 0, 0, 0, 0, 0, 0, 0, 0, 0, 0, 0, 0, 1, 1, 1, 1, 1, 1, 1, 1, 1, 1, 1, 1, 1, 1, 1, 1, 1, 1, 1, 1, 1, 1, 1, 1, 1, 1, 1, 1, 1, 1, 1, 1, 0, 0, 0, 0, 0, 0, 0, 0, 0, 0, 0, 0, 0, 0, 0, 0, 0, 0, 0, 0, 0, 0, 0, 0, 0, 0, 0, 0, 0, 0, 0, 0, 0, 2, 2, 2, 2, 2, 2, 2, 2, 2, 2, 2, 2, 2, 2, 2, 2, 2, 2, 2, 2, 2, 2, 2, 2, 2, 2, 2, 2, 2, 2, 2, 2, 2, 2, 2, 2, 2, 2, 2, 2, 2, 2, 2, 2, 2, 2, 2, 2, 2, 2, 2, 2, 2, 2, 2, 2, 2, 2, 2, 2, 2, 2, 2, 2, 2, 2, 2, 2, 2, 2, 2, 2, 2, 2, 2, 2, 2])
_uv = me_sphere.uv_layers.new(name='UVMap')
_uv.uv.foreach_set('vector', [0.6906, 0.4485, 0.6897, 0.4976, 0.6672, 0.4971, 0.6671, 0.448, 0.6916, 0.3755, 0.6913, 0.3959, 0.6693, 0.3955, 0.6717, 0.3751, 0.8733, 0.4637, 0.872, 0.4039, 0.8763, 0.4033, 0.8774, 0.4632, 0.8283, 0.4482, 0.8304, 0.4972, 0.8099, 0.4976, 0.8095, 0.4472, 0.8283, 0.3957, 0.8283, 0.4482, 0.8095, 0.4472, 0.8107, 0.3972, 0.83, 0.3752, 0.8283, 0.3957, 0.8107, 0.3972, 0.8121, 0.3755, 0.8094, 0.3972, 0.8082, 0.4472, 0.7884, 0.4474, 0.7908, 0.3975, 0.8108, 0.3742, 0.8094, 0.3972, 0.7908, 0.3975, 0.7931, 0.3744, 0.8105, 0.5506, 0.8143, 0.61, 0.7977, 0.7019, 0.7907, 0.5509, 0.8095, 0.5414, 0.8105, 0.5506, 0.7907, 0.5509, 0.7884, 0.4992, 0.8082, 0.4472, 0.8095, 0.5414, 0.7884, 0.4992, 0.7884, 0.4474, 0.7907, 0.5509, 0.7977, 0.7019, 0.7812, 0.702, 0.7732, 0.551, 0.7884, 0.4992, 0.7907, 0.5509, 0.7732, 0.551, 0.7705, 0.4993, 0.7884, 0.4474, 0.7884, 0.4992, 0.7705, 0.4993, 0.7709, 0.4475, 0.7908, 0.3975, 0.7884, 0.4474, 0.7709, 0.4475, 0.7743, 0.3976, 0.7931, 0.3744, 0.7908, 0.3975, 0.7743, 0.3976, 0.7775, 0.3745, 0.8239, 0.0459, 0.8286, 0.09568, 0.8115, 0.09574, 0.8078, 0.04595, 0.8201, 0.02295, 0.8239, 0.0459, 0.8078, 0.04595, 0.8048, 0.023, 0.8286, 0.1992, 0.8239, 0.3504, 0.8078, 0.3505, 0.8115, 0.1993, 0.8302, 0.1474, 0.8286, 0.1992, 0.8115, 0.1993, 0.8128, 0.1475, 0.8286, 0.09568, 0.8302, 0.1474, 0.8128, 0.1475, 0.8115, 0.09574, 0.8115, 0.1993, 0.8078, 0.3505, 0.7895, 0.3505, 0.792, 0.1993, 0.8128, 0.1475, 0.8115, 0.1993, 0.792, 0.1993, 0.7929, 0.1476, 0.8115, 0.09574, 0.8128, 0.1475, 0.7929, 0.1476, 0.792, 0.09579, 0.8078, 0.04595, 0.8115, 0.09574, 0.792, 0.09579, 0.7895, 0.046, 0.8048, 0.023, 0.8078, 0.04595, 0.7895, 0.046, 0.7874, 0.02304, 0.7874, 0.02304, 0.7895, 0.046, 0.7695, 0.04602, 0.7684, 0.02307, 0.792, 0.1993, 0.7895, 0.3505, 0.7695, 0.3506, 0.7708, 0.1993, 0.7929, 0.1476, 0.792, 0.1993, 0.7708, 0.1993, 0.7713, 0.1476, 0.792, 0.09579, 0.7929, 0.1476, 0.7713, 0.1476, 0.7708, 0.09582, 0.7895, 0.046, 0.792, 0.09579, 0.7708, 0.09582, 0.7695, 0.04602, 0.7708, 0.1993, 0.7695, 0.3506, 0.7487, 0.3506, 0.7487, 0.1993, 0.7713, 0.1476, 0.7708, 0.1993, 0.7487, 0.1993, 0.7488, 0.1476, 0.7708, 0.09582, 0.7713, 0.1476, 0.7488, 0.1476, 0.7488, 0.09582, 0.7695, 0.04602, 0.7708, 0.09582, 0.7488, 0.09582, 0.7487, 0.04603, 0.7684, 0.02307, 0.7695, 0.04602, 0.7487, 0.04603, 0.7487, 0.02307, 0.7487, 0.02307, 0.7487, 0.04603, 0.7279, 0.04602, 0.7289, 0.02307, 0.7487, 0.1993, 0.7487, 0.3506, 0.7279, 0.3506, 0.7266, 0.1993, 0.7488, 0.1476, 0.7487, 0.1993, 0.7266, 0.1993, 0.7262, 0.1476, 0.7488, 0.09582, 0.7488, 0.1476, 0.7262, 0.1476, 0.7266, 0.09582, 0.7487, 0.04603, 0.7488, 0.09582, 0.7266, 0.09582, 0.7279, 0.04602, 0.7262, 0.1476, 0.7266, 0.1993, 0.7053, 0.1993, 0.7045, 0.1476, 0.7266, 0.09582, 0.7262, 0.1476, 0.7045, 0.1476, 0.7053, 0.09579, 0.7279, 0.04602, 0.7266, 0.09582, 0.7053, 0.09579, 0.7078, 0.046, 0.7289, 0.02307, 0.7279, 0.04602, 0.7078, 0.046, 0.7098, 0.02304, 0.7266, 0.1993, 0.7279, 0.3506, 0.7078, 0.3505, 0.7053, 0.1993, 0.7053, 0.1993, 0.7078, 0.3505, 0.6893, 0.3505, 0.6857, 0.1993, 0.7045, 0.1476, 0.7053, 0.1993, 0.6857, 0.1993, 0.6845, 0.1475, 0.7053, 0.09579, 0.7045, 0.1476, 0.6845, 0.1475, 0.6857, 0.09574, 0.7078, 0.046, 0.7053, 0.09579, 0.6857, 0.09574, 0.6893, 0.04595, 0.7098, 0.02304, 0.7078, 0.046, 0.6893, 0.04595, 0.6922, 0.023, 0.6857, 0.09574, 0.6845, 0.1475, 0.6669, 0.1474, 0.6684, 0.09568, 0.6893, 0.04595, 0.6857, 0.09574, 0.6684, 0.09568, 0.673, 0.0459, 0.6922, 0.023, 0.6893, 0.04595, 0.673, 0.0459, 0.6768, 0.02295, 0.6857, 0.1993, 0.6893, 0.3505, 0.673, 0.3504, 0.6684, 0.1992, 0.6845, 0.1475, 0.6857, 0.1993, 0.6684, 0.1992, 0.6669, 0.1474, 0.6651, 0.1994, 0.66, 0.3505, 0.6447, 0.3508, 0.6488, 0.1997, 0.6669, 0.1477, 0.6651, 0.1994, 0.6488, 0.1997, 0.6502, 0.148, 0.6653, 0.0959, 0.6669, 0.1477, 0.6502, 0.148, 0.649, 0.09623, 0.6604, 0.04603, 0.6653, 0.0959, 0.649, 0.09623, 0.6451, 0.04635, 0.6565, 0.02302, 0.6604, 0.04603, 0.6451, 0.04635, 0.6419, 0.02332, 0.649, 0.09623, 0.6502, 0.148, 0.6309, 0.1886, 0.63, 0.09648, 0.6451, 0.04635, 0.649, 0.09623, 0.63, 0.09648, 0.6272, 0.04659, 0.6419, 0.02332, 0.6451, 0.04635, 0.6272, 0.04659, 0.625, 0.02354, 0.6488, 0.1997, 0.6447, 0.3508, 0.6269, 0.2594, 0.6299, 0.2, 0.6502, 0.148, 0.6488, 0.1997, 0.6299, 0.2, 0.6309, 0.1886, 0.6288, 0.0965, 0.6297, 0.1469, 0.6097, 0.1471, 0.6105, 0.09797, 0.626, 0.04662, 0.6288, 0.0965, 0.6105, 0.09797, 0.6088, 0.04547, 0.6238, 0.02486, 0.626, 0.04662, 0.6088, 0.04547, 0.6064, 0.02499, 0.6064, 0.02499, 0.6088, 0.04547, 0.587, 0.04547, 0.5867, 0.02503, 0.4926, 0.6557, 0.491, 0.748, 0.4873, 0.7476, 0.4886, 0.6552, 0.03928, 0.7537, 0.02942, 0.7353, 0.03304, 0.7328, 0.0433, 0.752, 0.6105, 0.09797, 0.6097, 0.1471, 0.5873, 0.1471, 0.5873, 0.09802, 0.1504, 0.7459, 0.1526, 0.7234, 0.1574, 0.7234, 0.1551, 0.7468, 0.5873, 0.09802, 0.5873, 0.1471, 0.5647, 0.1471, 0.5638, 0.09797, 0.5867, 0.02503, 0.587, 0.04547, 0.5648, 0.04547, 0.5668, 0.02499, 0.5648, 0.04547, 0.5638, 0.09797, 0.5448, 0.0965, 0.547, 0.04662, 0.5668, 0.02499, 0.5648, 0.04547, 0.547, 0.04662, 0.5487, 0.02486, 0.5638, 0.09797, 0.5647, 0.1471, 0.544, 0.1469, 0.5448, 0.0965, 0.5434, 0.2, 0.5454, 0.2594, 0.5263, 0.3508, 0.5232, 0.1997, 0.5427, 0.1886, 0.5434, 0.2, 0.5232, 0.1997, 0.5222, 0.148, 0.5435, 0.09648, 0.5427, 0.1886, 0.5222, 0.148, 0.5234, 0.09623, 0.5457, 0.04659, 0.5435, 0.09648, 0.5234, 0.09623, 0.5268, 0.04635, 0.5475, 0.02354, 0.5457, 0.04659, 0.5268, 0.04635, 0.5295, 0.02332, 0.5295, 0.02332, 0.5268, 0.04635, 0.5098, 0.04603, 0.5134, 0.02302, 0.5232, 0.1997, 0.5263, 0.3508, 0.5094, 0.3505, 0.5053, 0.1994, 0.5222, 0.148, 0.5232, 0.1997, 0.5053, 0.1994, 0.5039, 0.1477, 0.5234, 0.09623, 0.5222, 0.148, 0.5039, 0.1477, 0.5054, 0.0959, 0.5268, 0.04635, 0.5234, 0.09623, 0.5054, 0.0959, 0.5098, 0.04603, 0.6671, 0.4983, 0.6656, 0.55, 0.6484, 0.5501, 0.6496, 0.4984, 0.6656, 0.4465, 0.6671, 0.4983, 0.6496, 0.4984, 0.6484, 0.4466, 0.6609, 0.3967, 0.6656, 0.4465, 0.6484, 0.4466, 0.6447, 0.3968, 0.6572, 0.3738, 0.6609, 0.3967, 0.6447, 0.3968, 0.6418, 0.3738, 0.6656, 0.55, 0.661, 0.7012, 0.6447, 0.7013, 0.6484, 0.5501, 0.6484, 0.5501, 0.6447, 0.7013, 0.6263, 0.7014, 0.6288, 0.5502, 0.6496, 0.4984, 0.6484, 0.5501, 0.6288, 0.5502, 0.6296, 0.4984, 0.6484, 0.4466, 0.6496, 0.4984, 0.6296, 0.4984, 0.6288, 0.4467, 0.6447, 0.3968, 0.6484, 0.4466, 0.6288, 0.4467, 0.6263, 0.3968, 0.6418, 0.3738, 0.6447, 0.3968, 0.6263, 0.3968, 0.6242, 0.3739, 0.6296, 0.4984, 0.6288, 0.5502, 0.6075, 0.5502, 0.6079, 0.4985, 0.6288, 0.4467, 0.6296, 0.4984, 0.6079, 0.4985, 0.6075, 0.4467, 0.6263, 0.3968, 0.6288, 0.4467, 0.6075, 0.4467, 0.6062, 0.3969, 0.6242, 0.3739, 0.6263, 0.3968, 0.6062, 0.3969, 0.6052, 0.3739, 0.6288, 0.5502, 0.6263, 0.7014, 0.6062, 0.7014, 0.6075, 0.5502, 0.6075, 0.5502, 0.6062, 0.7014, 0.5854, 0.7014, 0.5854, 0.5502, 0.6079, 0.4985, 0.6075, 0.5502, 0.5854, 0.5502, 0.5854, 0.4985, 0.6075, 0.4467, 0.6079, 0.4985, 0.5854, 0.4985, 0.5854, 0.4467, 0.6062, 0.3969, 0.6075, 0.4467, 0.5854, 0.4467, 0.5854, 0.3969, 0.6052, 0.3739, 0.6062, 0.3969, 0.5854, 0.3969, 0.5854, 0.3739, 0.5854, 0.4467, 0.5854, 0.4985, 0.5629, 0.4985, 0.5633, 0.4467, 0.5854, 0.3969, 0.5854, 0.4467, 0.5633, 0.4467, 0.5646, 0.3969, 0.5854, 0.3739, 0.5854, 0.3969, 0.5646, 0.3969, 0.5657, 0.3739, 0.5854, 0.5502, 0.5854, 0.7014, 0.5646, 0.7014, 0.5633, 0.5502, 0.5854, 0.4985, 0.5854, 0.5502, 0.5633, 0.5502, 0.5629, 0.4985, 0.5633, 0.5502, 0.5646, 0.7014, 0.5446, 0.7014, 0.5421, 0.5502, 0.5629, 0.4985, 0.5633, 0.5502, 0.5421, 0.5502, 0.5412, 0.4984, 0.5633, 0.4467, 0.5629, 0.4985, 0.5412, 0.4984, 0.5421, 0.4467, 0.5646, 0.3969, 0.5633, 0.4467, 0.5421, 0.4467, 0.5446, 0.3968, 0.5657, 0.3739, 0.5646, 0.3969, 0.5446, 0.3968, 0.5467, 0.3739, 0.5421, 0.4467, 0.5412, 0.4984, 0.5213, 0.4984, 0.5225, 0.4466, 0.5446, 0.3968, 0.5421, 0.4467, 0.5225, 0.4466, 0.5262, 0.3968, 0.5467, 0.3739, 0.5446, 0.3968, 0.5262, 0.3968, 0.5292, 0.3738, 0.5421, 0.5502, 0.5446, 0.7014, 0.5262, 0.7013, 0.5225, 0.5501, 0.5412, 0.4984, 0.5421, 0.5502, 0.5225, 0.5501, 0.5213, 0.4984, 0.5225, 0.5501, 0.5262, 0.7013, 0.5101, 0.7012, 0.5054, 0.55, 0.5213, 0.4984, 0.5225, 0.5501, 0.5054, 0.55, 0.5039, 0.4983, 0.5225, 0.4466, 0.5213, 0.4984, 0.5039, 0.4983, 0.5054, 0.4465, 0.5262, 0.3968, 0.5225, 0.4466, 0.5054, 0.4465, 0.5101, 0.3967, 0.5292, 0.3738, 0.5262, 0.3968, 0.5101, 0.3967, 0.5139, 0.3738, 0.766, 0.3979, 0.7699, 0.4478, 0.753, 0.4478, 0.7501, 0.3979, 0.7625, 0.3748, 0.766, 0.3979, 0.7501, 0.3979, 0.7475, 0.3748, 0.768, 0.5513, 0.7605, 0.7023, 0.7447, 0.7023, 0.7512, 0.5513, 0.7705, 0.4996, 0.768, 0.5513, 0.7512, 0.5513, 0.7534, 0.4996, 0.7699, 0.4478, 0.7705, 0.4996, 0.7534, 0.4996, 0.753, 0.4478, 0.7512, 0.5513, 0.7447, 0.7023, 0.7281, 0.6106, 0.7319, 0.5512, 0.7534, 0.4996, 0.7512, 0.5513, 0.7319, 0.5512, 0.7329, 0.542, 0.753, 0.4478, 0.7534, 0.4996, 0.7329, 0.542, 0.7337, 0.4477, 0.7501, 0.3979, 0.753, 0.4478, 0.7337, 0.4477, 0.7319, 0.3978, 0.7475, 0.3748, 0.7501, 0.3979, 0.7319, 0.3978, 0.7302, 0.3747, 0.729, 0.376, 0.7307, 0.3978, 0.7133, 0.3963, 0.7114, 0.3758, 0.1526, 0.7234, 0.1504, 0.7009, 0.1551, 0.6999, 0.1574, 0.7234, 0.7324, 0.4477, 0.7324, 0.4981, 0.7122, 0.4979, 0.7139, 0.4488, 0.7307, 0.3978, 0.7324, 0.4477, 0.7139, 0.4488, 0.7133, 0.3963, 6.701e-09, 0.8832, 0.01616, 0.87, 0.01923, 0.873, 0.002406, 0.8869, 0.7139, 0.4488, 0.7122, 0.4979, 0.6897, 0.4976, 0.6906, 0.4485, 0.7114, 0.3758, 0.7133, 0.3963, 0.6913, 0.3959, 0.6916, 0.3755, 0.7284, 0.3565, 0.7105, 0.3563, 0.6919, 0.3512, 0.7448, 0.3518, 0.4448, 0.8151, 0.4448, 0.9056, 0.4376, 0.8882, 0.4376, 0.8325, 0.4552, 0.7995, 0.4552, 0.9213, 0.4448, 0.9056, 0.4448, 0.8151, 0.4685, 0.7862, 0.4685, 0.9346, 0.4552, 0.9213, 0.4552, 0.7995, 0.4842, 0.7757, 0.4842, 0.945, 0.4685, 0.9346, 0.4685, 0.7862, 0.5016, 0.7685, 0.5016, 0.9522, 0.4842, 0.945, 0.4842, 0.7757, 0.5016, 0.7685, 0.52, 0.7649, 0.52, 0.9559, 0.5016, 0.9522, 0.5388, 0.7649, 0.5388, 0.9559, 0.52, 0.9559, 0.52, 0.7649, 0.5388, 0.7649, 0.5573, 0.7685, 0.5573, 0.9522, 0.5388, 0.9559, 0.5747, 0.7758, 0.5747, 0.945, 0.5573, 0.9522, 0.5573, 0.7685, 0.5903, 0.7862, 0.5903, 0.9346, 0.5747, 0.945, 0.5747, 0.7758, 0.6036, 0.7995, 0.6036, 0.9213, 0.5903, 0.9346, 0.5903, 0.7862, 0.6141, 0.8152, 0.6141, 0.9057, 0.6036, 0.9213, 0.6036, 0.7995, 0.6213, 0.8325, 0.6213, 0.8883, 0.6141, 0.9057, 0.6141, 0.8152, 0.6227, 0.004397, 0.605, 0.004528, 0.5864, 0.0006716, 0.6387, 0.0002854, 0.4376, 0.7584, 0.4376, 0.5492, 0.4873, 0.5427, 0.4873, 0.7649, 0.1825, 0.5426, 0.2046, 0.5448, 0.2046, 0.7669, 0.1825, 0.7691, 0.1604, 0.7669, 0.1604, 0.5448, 0.1825, 0.5426, 0.1825, 0.7691, 0.2544, 0.5491, 0.2544, 0.7583, 0.2046, 0.7648, 0.2046, 0.5426, 0.8512, 0.563, 0.8304, 0.561, 0.8304, 0.3528, 0.8512, 0.3508, 0.872, 0.561, 0.8512, 0.563, 0.8512, 0.3508, 0.872, 0.3528, 0.7105, 0.3563, 0.7113, 0.3745, 0.6916, 0.3742, 0.6919, 0.3512, 0.7284, 0.3565, 0.7302, 0.3747, 0.7113, 0.3745, 0.7105, 0.3563, 0.7448, 0.3518, 0.7475, 0.3748, 0.7302, 0.3747, 0.7284, 0.3565, 0.7591, 0.3518, 0.7625, 0.3748, 0.7475, 0.3748, 0.7448, 0.3518, 0.5322, 0.3509, 0.5292, 0.3738, 0.5139, 0.3738, 0.5177, 0.3508, 0.5487, 0.3509, 0.5467, 0.3739, 0.5292, 0.3738, 0.5322, 0.3509, 0.5667, 0.351, 0.5657, 0.3739, 0.5467, 0.3739, 0.5487, 0.3509, 0.5854, 0.351, 0.5854, 0.3739, 0.5657, 0.3739, 0.5667, 0.351, 0.6042, 0.351, 0.6052, 0.3739, 0.5854, 0.3739, 0.5854, 0.351, 0.6222, 0.3509, 0.6242, 0.3739, 0.6052, 0.3739, 0.6042, 0.351, 0.6388, 0.3509, 0.6418, 0.3738, 0.6242, 0.3739, 0.6222, 0.3509, 0.6534, 0.3508, 0.6572, 0.3738, 0.6418, 0.3738, 0.6388, 0.3509, 0.5322, 0.0002851, 0.5295, 0.02332, 0.5134, 0.02302, 0.517, 1.933e-08, 0.5493, 0.0004969, 0.5475, 0.02354, 0.5295, 0.02332, 0.5322, 0.0002851, 0.5676, 0.0006277, 0.5668, 0.02368, 0.5475, 0.02354, 0.5493, 0.0004969, 0.5864, 0.0006716, 0.5867, 0.02373, 0.5668, 0.02368, 0.5676, 0.0006277, 0.605, 0.004528, 0.6063, 0.02368, 0.5867, 0.02373, 0.5864, 0.0006716, 0.6227, 0.004397, 0.625, 0.02354, 0.6063, 0.02368, 0.605, 0.004528, 0.6387, 0.0002854, 0.6419, 0.02332, 0.625, 0.02354, 0.6227, 0.004397, 0.6525, 1.244e-07, 0.6565, 0.02302, 0.6419, 0.02332, 0.6387, 0.0002854, 0.6952, 5.097e-05, 0.6922, 0.023, 0.6768, 0.02295, 0.6805, 7.16e-09, 0.7118, 8.871e-05, 0.7098, 0.02304, 0.6922, 0.023, 0.6952, 5.097e-05, 0.7299, 0.000112, 0.7289, 0.02307, 0.7098, 0.02304, 0.7118, 8.871e-05, 0.7486, 0.0001198, 0.7487, 0.02307, 0.7289, 0.02307, 0.7299, 0.000112, 0.7673, 0.0001118, 0.7684, 0.02307, 0.7487, 0.02307, 0.7486, 0.0001198, 0.7853, 8.878e-05, 0.7874, 0.02304, 0.7684, 0.02307, 0.7673, 0.0001118, 0.8018, 5.093e-05, 0.8048, 0.023, 0.7874, 0.02304, 0.7853, 8.878e-05, 0.8163, -6.759e-09, 0.8201, 0.02295, 0.8048, 0.023, 0.8018, 5.093e-05, 0.7954, 0.3513, 0.7931, 0.3744, 0.7775, 0.3745, 0.7806, 0.3514, 0.8123, 0.3511, 0.8108, 0.3742, 0.7931, 0.3744, 0.7954, 0.3513, 0.8304, 0.3508, 0.83, 0.3738, 0.8108, 0.3742, 0.8123, 0.3511, 0.6919, 0.3512, 0.6916, 0.3742, 0.6718, 0.3738, 0.6731, 0.3508, 0.6671, 0.448, 0.6693, 0.3955, 0.6705, 0.3968, 0.6685, 0.4467, 0.6672, 0.4971, 0.6897, 0.4976, 0.6897, 0.4989, 0.6671, 0.4985, 0.6906, 0.4485, 0.6671, 0.448, 0.6685, 0.4467, 0.6906, 0.4471, 0.8095, 0.4472, 0.8099, 0.4976, 0.8095, 0.5414, 0.8082, 0.4472, 0.8107, 0.3972, 0.8095, 0.4472, 0.8082, 0.4472, 0.8094, 0.3972, 0.8099, 0.4976, 0.8304, 0.4972, 0.8304, 0.4986, 0.8095, 0.5414, 0.6297, 0.1469, 0.6288, 0.0965, 0.63, 0.09648, 0.6309, 0.1886, 0.6288, 0.0965, 0.626, 0.04662, 0.6272, 0.04659, 0.63, 0.09648, 0.6088, 0.04547, 0.6105, 0.09797, 0.6092, 0.09664, 0.6076, 0.04673, 0.6097, 0.1471, 0.6297, 0.1469, 0.6309, 0.1886, 0.6097, 0.1484, 0.587, 0.04547, 0.6088, 0.04547, 0.6076, 0.04673, 0.587, 0.04678, 0.6105, 0.09797, 0.5873, 0.09802, 0.5873, 0.09669, 0.6092, 0.09664, 0.5873, 0.1471, 0.6097, 0.1471, 0.6097, 0.1484, 0.5873, 0.1485, 0.5638, 0.09797, 0.5648, 0.04547, 0.5661, 0.04673, 0.5651, 0.09664, 0.5647, 0.1471, 0.5873, 0.1471, 0.5873, 0.1485, 0.5647, 0.1484, 0.5873, 0.09802, 0.5638, 0.09797, 0.5651, 0.09664, 0.5873, 0.09669, 0.5648, 0.04547, 0.587, 0.04547, 0.587, 0.04678, 0.5661, 0.04673, 0.5448, 0.0965, 0.544, 0.1469, 0.5427, 0.1886, 0.5435, 0.09648, 0.547, 0.04662, 0.5448, 0.0965, 0.5435, 0.09648, 0.5457, 0.04659, 0.544, 0.1469, 0.5647, 0.1471, 0.5647, 0.1484, 0.5427, 0.1886, 0.7324, 0.4981, 0.7324, 0.4477, 0.7337, 0.4477, 0.7329, 0.542, 0.7324, 0.4477, 0.7307, 0.3978, 0.7319, 0.3978, 0.7337, 0.4477, 0.7133, 0.3963, 0.7139, 0.4488, 0.7126, 0.4475, 0.7121, 0.3976, 0.7122, 0.4979, 0.7324, 0.4981, 0.7329, 0.542, 0.7122, 0.4992, 0.6913, 0.3959, 0.7133, 0.3963, 0.7121, 0.3976, 0.6913, 0.3972, 0.6693, 0.3955, 0.6913, 0.3959, 0.6913, 0.3972, 0.6705, 0.3968, 0.6897, 0.4976, 0.7122, 0.4979, 0.7122, 0.4992, 0.6897, 0.4989, 0.7139, 0.4488, 0.6906, 0.4485, 0.6906, 0.4471, 0.7126, 0.4475, 0.8121, 0.3755, 0.8107, 0.3972, 0.8094, 0.3972, 0.8108, 0.3742, 0.626, 0.04662, 0.6238, 0.02486, 0.625, 0.02354, 0.6272, 0.04659, 0.5487, 0.02486, 0.547, 0.04662, 0.5457, 0.04659, 0.5475, 0.02354, 0.7307, 0.3978, 0.729, 0.376, 0.7302, 0.3747, 0.7319, 0.3978, 0.7114, 0.3758, 0.6916, 0.3755, 0.6916, 0.3742, 0.7113, 0.3745, 0.729, 0.376, 0.7114, 0.3758, 0.7113, 0.3745, 0.7302, 0.3747, 0.5668, 0.02499, 0.5487, 0.02486, 0.5475, 0.02354, 0.5668, 0.02368, 0.5867, 0.02503, 0.5668, 0.02499, 0.5668, 0.02368, 0.5867, 0.02373, 0.6064, 0.02499, 0.5867, 0.02503, 0.5867, 0.02373, 0.6063, 0.02368, 0.6238, 0.02486, 0.6064, 0.02499, 0.6063, 0.02368, 0.625, 0.02354, 0.83, 0.3752, 0.8121, 0.3755, 0.8108, 0.3742, 0.83, 0.3738, 0.6916, 0.3755, 0.6717, 0.3751, 0.6718, 0.3738, 0.6916, 0.3742, 0.1171, 0.7355, 0.1072, 0.7539, 0.1031, 0.7522, 0.1134, 0.733, 0.1303, 0.8702, 0.1465, 0.8834, 0.144, 0.8871, 0.1272, 0.8733, 0.4931, 0.5864, 0.494, 0.5958, 0.4897, 0.5953, 0.4887, 0.5859, 0.0474, 0.7945, 0.04535, 0.7737, 0.04962, 0.7728, 0.05175, 0.7945, 0.03928, 0.8353, 0.04535, 0.8153, 0.04962, 0.8162, 0.0433, 0.837, 0.4962, 0.7474, 0.4946, 0.7065, 0.4989, 0.707, 0.5008, 0.748, 0.875, 0.556, 0.8733, 0.4637, 0.8774, 0.4632, 0.8786, 0.5555, 0.494, 0.5958, 0.4926, 0.6557, 0.4886, 0.6552, 0.4897, 0.5953, 0.2611, 0.6948, 0.2605, 0.7064, 0.2562, 0.7069, 0.2569, 0.6953, 0.2597, 0.6349, 0.2611, 0.6948, 0.2569, 0.6953, 0.2556, 0.6354, 0.1465, 0.706, 0.1303, 0.7193, 0.1272, 0.7162, 0.144, 0.7024, 0.1072, 0.8356, 0.1171, 0.854, 0.1134, 0.8564, 0.1031, 0.8372, 0.02942, 0.7353, 0.01616, 0.7191, 0.01923, 0.716, 0.03304, 0.7328, 0.01616, 0.87, 0.02942, 0.8538, 0.03304, 0.8562, 0.01923, 0.873, 0.5605, 0.7024, 0.5583, 0.7249, 0.5536, 0.7249, 0.5559, 0.7014, 0.492, 0.5433, 0.4931, 0.5864, 0.4887, 0.5859, 0.4873, 0.5427, 0.0991, 0.7947, 0.1011, 0.8155, 0.09681, 0.8164, 0.09692, 0.7946, 0.3341, 0.6333, 0.3526, 0.6333, 0.3526, 0.764, 0.3347, 0.7666, 0.4955, 0.635, 0.4972, 0.5427, 0.5008, 0.5432, 0.4995, 0.6355, 0.3163, 0.6332, 0.3341, 0.6333, 0.3347, 0.7666, 0.3163, 0.764, 0.04535, 0.7737, 0.03928, 0.7537, 0.0433, 0.752, 0.04962, 0.7728, 0.258, 0.5426, 0.2597, 0.6349, 0.2556, 0.6354, 0.2544, 0.5431, 0.1171, 0.854, 0.1303, 0.8702, 0.1272, 0.8733, 0.1134, 0.8564, 0.8729, 0.3944, 0.874, 0.3514, 0.8786, 0.3508, 0.8773, 0.3939, 0.1072, 0.7539, 0.1011, 0.7739, 0.09905, 0.7729, 0.1031, 0.7522, 0.5583, 0.7249, 0.5605, 0.7474, 0.5559, 0.7483, 0.5536, 0.7249, 0.04535, 0.8153, 0.0474, 0.7945, 0.05175, 0.7945, 0.04962, 0.8162, 0.1011, 0.8155, 0.1072, 0.8356, 0.1031, 0.8372, 0.09681, 0.8164, 0.1011, 0.7739, 0.0991, 0.7947, 0.09692, 0.7946, 0.09905, 0.7729, 0.3341, 0.6333, 0.3308, 0.5443, 0.3524, 0.5443, 0.3526, 0.6333, 0.4946, 0.7065, 0.494, 0.6949, 0.4982, 0.6954, 0.4989, 0.707, 0.1303, 0.7193, 0.1171, 0.7355, 0.1134, 0.733, 0.1272, 0.7162, 0.2605, 0.7064, 0.259, 0.7473, 0.2544, 0.7479, 0.2562, 0.7069, 0.494, 0.6949, 0.4955, 0.635, 0.4995, 0.6355, 0.4982, 0.6954, 0.872, 0.4039, 0.8729, 0.3944, 0.8773, 0.3939, 0.8763, 0.4033, 0.01616, 0.7191, 2.535e-10, 0.7058, 0.002406, 0.7022, 0.01923, 0.716, 0.02942, 0.8538, 0.03928, 0.8353, 0.0433, 0.837, 0.03304, 0.8562, 0.08958, 0.748, 0.09141, 0.7665, 0.06627, 0.7718, 0.06396, 0.7484, 0.2642, 0.4235, 0.2817, 0.4234, 0.2926, 0.4514, 0.2705, 0.4515, 0.4859, 0.4236, 0.5039, 0.4235, 0.4998, 0.4515, 0.4771, 0.4517, 0.09141, 0.7295, 0.08958, 0.748, 0.06396, 0.7484, 0.06627, 0.725, 0.2458, 0.4235, 0.2642, 0.4235, 0.2705, 0.4515, 0.2473, 0.4516, 0.4693, 0.4237, 0.4859, 0.4236, 0.4771, 0.4517, 0.4561, 0.4517, 0.09681, 0.7117, 0.09141, 0.7295, 0.06627, 0.725, 0.0731, 0.7025, 0.2272, 0.4235, 0.2458, 0.4235, 0.2473, 0.4516, 0.2238, 0.4515, 0.1641, 0.7951, 0.1604, 0.7769, 0.184, 0.7691, 0.1886, 0.7922, 0.3714, 0.4236, 0.3891, 0.4235, 0.3992, 0.4514, 0.3769, 0.4516, 0.2091, 0.4234, 0.2272, 0.4235, 0.2238, 0.4515, 0.2009, 0.4514, 0.1641, 0.8137, 0.1641, 0.7951, 0.1886, 0.7922, 0.1886, 0.8157, 0.3529, 0.4237, 0.3714, 0.4236, 0.3769, 0.4516, 0.3535, 0.4516, 0.1922, 0.4232, 0.2091, 0.4234, 0.2009, 0.4514, 0.1795, 0.4511, 0.1604, 0.832, 0.1641, 0.8137, 0.1886, 0.8157, 0.184, 0.8388, 0.3344, 0.4236, 0.3529, 0.4237, 0.3535, 0.4516, 0.33, 0.4516, 0.649, 0.746, 0.6526, 0.7643, 0.6281, 0.7711, 0.6235, 0.7481, 0.9337, 0.2213, 0.9514, 0.2212, 0.9612, 0.2488, 0.9388, 0.2488, 0.649, 0.7274, 0.649, 0.746, 0.6235, 0.7481, 0.6235, 0.7245, 0.9152, 0.2213, 0.9337, 0.2213, 0.9388, 0.2488, 0.9153, 0.2488, 0.6526, 0.7092, 0.649, 0.7274, 0.6235, 0.7245, 0.6281, 0.7014, 0.897, 0.2212, 0.9152, 0.2213, 0.9153, 0.2488, 0.8919, 0.2488, 0.3711, 0.764, 0.389, 0.764, 0.3985, 0.7916, 0.3759, 0.7916, 0.8795, 0.2212, 0.897, 0.2212, 0.8919, 0.2488, 0.8693, 0.2488, 0.3526, 0.764, 0.3711, 0.764, 0.3759, 0.7916, 0.3525, 0.7916, 0.2266, 0.7917, 0.2217, 0.7741, 0.2463, 0.7648, 0.2526, 0.7874, 0.3347, 0.7666, 0.3526, 0.764, 0.3525, 0.7916, 0.3291, 0.7916, 0.2298, 0.8099, 0.2266, 0.7917, 0.2526, 0.7874, 0.2544, 0.8109, 0.3163, 0.764, 0.3347, 0.7666, 0.3291, 0.7916, 0.3066, 0.7916, 0.2275, 0.8284, 0.2298, 0.8099, 0.2544, 0.8109, 0.2515, 0.8343, 0.09141, 0.7665, 0.09681, 0.7843, 0.0731, 0.7944, 0.06627, 0.7718, 0.2217, 0.8461, 0.2275, 0.8284, 0.2515, 0.8343, 0.2441, 0.8566, 0.4496, 0.5354, 0.4657, 0.5355, 0.4665, 0.5427, 0.4507, 0.5427, 0.3733, 0.5354, 0.3926, 0.5353, 0.3921, 0.5426, 0.373, 0.5427, 0.206, 0.5352, 0.2259, 0.5353, 0.226, 0.5426, 0.2065, 0.5424, 0.9728, 0.3328, 0.9885, 0.3328, 0.9875, 0.3401, 0.972, 0.3402, 0.3531, 0.5354, 0.3733, 0.5354, 0.373, 0.5427, 0.353, 0.5427, 0.1875, 0.5349, 0.206, 0.5352, 0.2065, 0.5424, 0.1882, 0.5422, 0.9549, 0.3329, 0.9728, 0.3328, 0.972, 0.3402, 0.9544, 0.3402, 0.3327, 0.5354, 0.3531, 0.5354, 0.353, 0.5427, 0.333, 0.5427, 0.1711, 0.5346, 0.1875, 0.5349, 0.1882, 0.5422, 0.172, 0.5419, 0.9355, 0.3329, 0.9549, 0.3329, 0.9544, 0.3402, 0.9352, 0.3402, 0.4104, 0.8756, 0.4262, 0.8755, 0.4252, 0.8828, 0.4096, 0.8829, 0.9152, 0.3329, 0.9355, 0.3329, 0.9352, 0.3402, 0.9152, 0.3402, 0.3924, 0.8756, 0.4104, 0.8756, 0.4096, 0.8829, 0.3918, 0.8829, 0.8949, 0.3329, 0.9152, 0.3329, 0.9152, 0.3402, 0.8952, 0.3402, 0.3729, 0.8757, 0.3924, 0.8756, 0.3918, 0.8829, 0.3726, 0.883, 0.8754, 0.3329, 0.8949, 0.3329, 0.8952, 0.3402, 0.8759, 0.3402, 0.3526, 0.8757, 0.3729, 0.8757, 0.3726, 0.883, 0.3526, 0.883, 0.8573, 0.3328, 0.8754, 0.3329, 0.8759, 0.3402, 0.8581, 0.3402, 0.3323, 0.8757, 0.3526, 0.8757, 0.3526, 0.883, 0.3326, 0.883, 0.8415, 0.3328, 0.8573, 0.3328, 0.8581, 0.3402, 0.8425, 0.3401, 0.3128, 0.8756, 0.3323, 0.8757, 0.3326, 0.883, 0.3134, 0.8829, 0.3029, 0.5349, 0.3178, 0.5346, 0.3168, 0.5419, 0.302, 0.5422, 0.2949, 0.8756, 0.3128, 0.8756, 0.3134, 0.8829, 0.2957, 0.8829, 0.2855, 0.5352, 0.3029, 0.5349, 0.302, 0.5422, 0.2849, 0.5424, 0.2792, 0.8755, 0.2949, 0.8756, 0.2957, 0.8829, 0.2802, 0.8828, 0.2664, 0.5353, 0.2855, 0.5352, 0.2849, 0.5424, 0.266, 0.5426, 0.4839, 0.5354, 0.5035, 0.5353, 0.5039, 0.5426, 0.4845, 0.5427, 0.4104, 0.5351, 0.4258, 0.5348, 0.4248, 0.5421, 0.4096, 0.5424, 0.2462, 0.5353, 0.2664, 0.5353, 0.266, 0.5426, 0.2461, 0.5426, 0.4657, 0.5355, 0.4839, 0.5354, 0.4845, 0.5427, 0.4665, 0.5427, 0.3926, 0.5353, 0.4104, 0.5351, 0.4096, 0.5424, 0.3921, 0.5426, 0.2259, 0.5353, 0.2462, 0.5353, 0.2461, 0.5426, 0.226, 0.5426, 0.02263, 0.00237, 0.02734, 0.002361, 0.01912, 0.7007, 0.01845, 0.701, 0.04841, 0.002358, 0.05331, 0.00236, 0.05332, 0.5287, 0.04842, 0.5286, 0.02734, 0.002361, 0.03169, 0.002347, 0.01973, 0.7004, 0.01912, 0.7007, 0.05331, 0.00236, 0.05821, 0.002358, 0.05821, 0.5286, 0.05332, 0.5287, 0.113, 0.002336, 0.1164, 0.002418, 0.1162, 0.6997, 0.113, 0.6999, 0.1589, -3.239e-08, 0.1604, 9.433e-05, 0.1602, 0.6993, 0.1589, 0.5262, 0.1164, 0.002418, 0.1204, 0.002483, 0.12, 0.6995, 0.1162, 0.6997, 0.07101, 0.0025, 0.07592, 0.002502, 0.0759, 0.7025, 0.07101, 0.7024, 0.06291, 0.002352, 0.06723, 0.002342, 0.0556, 0.7021, 0.05502, 0.7019, 0.1204, 0.002483, 0.1248, 0.002527, 0.1243, 0.6993, 0.12, 0.6995, 0.07592, 0.002502, 0.0808, 0.002485, 0.0808, 0.7024, 0.0759, 0.7025, 0.09681, 0.002256, 0.1, 0.002328, 0.1002, 0.7019, 0.09712, 0.7017, 0.1248, 0.002527, 0.1296, 0.002548, 0.129, 0.6992, 0.1243, 0.6993, 0.0808, 0.002485, 0.08548, 0.00245, 0.08551, 0.7023, 0.0808, 0.7024, 0.1, 0.002328, 0.1039, 0.002386, 0.104, 0.7021, 0.1002, 0.7019, 0.2238, 0.4515, 0.2473, 0.4516, 0.2462, 0.5353, 0.2259, 0.5353, 0.3992, 0.4514, 0.4197, 0.4512, 0.4104, 0.5351, 0.3926, 0.5353, 0.4561, 0.4517, 0.4771, 0.4517, 0.4839, 0.5354, 0.4657, 0.5355, 0.2473, 0.4516, 0.2705, 0.4515, 0.2664, 0.5353, 0.2462, 0.5353, 0.4197, 0.4512, 0.4376, 0.4509, 0.4258, 0.5348, 0.4104, 0.5351, 0.4771, 0.4517, 0.4998, 0.4515, 0.5035, 0.5353, 0.4839, 0.5354, 0.2705, 0.4515, 0.2926, 0.4514, 0.2855, 0.5352, 0.2664, 0.5353, 0.2677, 0.7914, 0.2859, 0.7915, 0.2949, 0.8756, 0.2792, 0.8755, 0.2926, 0.4514, 0.3127, 0.4511, 0.3029, 0.5349, 0.2855, 0.5352, 0.2859, 0.7915, 0.3066, 0.7916, 0.3128, 0.8756, 0.2949, 0.8756, 0.3127, 0.4511, 0.33, 0.4508, 0.3178, 0.5346, 0.3029, 0.5349, 0.3066, 0.7916, 0.3291, 0.7916, 0.3323, 0.8757, 0.3128, 0.8756, 0.8302, 0.2487, 0.8485, 0.2487, 0.8573, 0.3328, 0.8415, 0.3328, 0.3291, 0.7916, 0.3525, 0.7916, 0.3526, 0.8757, 0.3323, 0.8757, 0.8485, 0.2487, 0.8693, 0.2488, 0.8754, 0.3329, 0.8573, 0.3328, 0.3525, 0.7916, 0.3759, 0.7916, 0.3729, 0.8757, 0.3526, 0.8757, 0.8693, 0.2488, 0.8919, 0.2488, 0.8949, 0.3329, 0.8754, 0.3329, 0.3759, 0.7916, 0.3985, 0.7916, 0.3924, 0.8756, 0.3729, 0.8757, 0.8919, 0.2488, 0.9153, 0.2488, 0.9152, 0.3329, 0.8949, 0.3329, 0.3985, 0.7916, 0.4193, 0.7915, 0.4104, 0.8756, 0.3924, 0.8756, 0.9153, 0.2488, 0.9388, 0.2488, 0.9355, 0.3329, 0.9152, 0.3329, 0.4193, 0.7915, 0.4376, 0.7914, 0.4262, 0.8755, 0.4104, 0.8756, 0.9388, 0.2488, 0.9612, 0.2488, 0.9549, 0.3329, 0.9355, 0.3329, 0.1604, 0.4508, 0.1795, 0.4511, 0.1875, 0.5349, 0.1711, 0.5346, 0.33, 0.4516, 0.3535, 0.4516, 0.3531, 0.5354, 0.3327, 0.5354, 0.9612, 0.2488, 0.9819, 0.2487, 0.9728, 0.3328, 0.9549, 0.3329, 0.1795, 0.4511, 0.2009, 0.4514, 0.206, 0.5352, 0.1875, 0.5349, 0.3535, 0.4516, 0.3769, 0.4516, 0.3733, 0.5354, 0.3531, 0.5354, 0.9819, 0.2487, 1.0, 0.2487, 0.9885, 0.3328, 0.9728, 0.3328, 0.2009, 0.4514, 0.2238, 0.4515, 0.2259, 0.5353, 0.206, 0.5352, 0.3769, 0.4516, 0.3992, 0.4514, 0.3926, 0.5353, 0.3733, 0.5354, 0.4376, 0.4516, 0.4561, 0.4517, 0.4657, 0.5355, 0.4496, 0.5354, 0.7926, 0.7971, 0.7907, 0.7926, 0.8586, 0.7561, 0.8663, 0.7747, 0.7907, 0.7926, 0.788, 0.7885, 0.8475, 0.7394, 0.8586, 0.7561, 0.788, 0.7885, 0.7845, 0.785, 0.8334, 0.7252, 0.8475, 0.7394, 0.7845, 0.785, 0.7804, 0.7823, 0.8167, 0.714, 0.8334, 0.7252, 0.7804, 0.7823, 0.7759, 0.7804, 0.7983, 0.7063, 0.8167, 0.714, 0.7759, 0.7804, 0.7711, 0.7794, 0.7787, 0.7023, 0.7983, 0.7063, 0.7711, 0.7794, 0.7662, 0.7794, 0.7587, 0.7023, 0.7787, 0.7023, 0.7662, 0.7794, 0.7614, 0.7804, 0.739, 0.7062, 0.7587, 0.7023, 0.7614, 0.7804, 0.7569, 0.7822, 0.7206, 0.7139, 0.739, 0.7062, 0.7569, 0.7822, 0.7528, 0.785, 0.7039, 0.7251, 0.7206, 0.7139, 0.7528, 0.785, 0.7494, 0.7884, 0.6898, 0.7393, 0.7039, 0.7251, 0.7494, 0.7884, 0.7466, 0.7925, 0.6787, 0.756, 0.6898, 0.7393, 0.7466, 0.7925, 0.7448, 0.7971, 0.671, 0.7745, 0.6787, 0.756, 0.7448, 0.7971, 0.7438, 0.8019, 0.6671, 0.7942, 0.671, 0.7745, 0.7438, 0.8019, 0.7438, 0.8068, 0.6671, 0.8143, 0.6671, 0.7942, 0.7438, 0.8068, 0.7448, 0.8117, 0.671, 0.8341, 0.6671, 0.8143, 0.7448, 0.8117, 0.7466, 0.8162, 0.6787, 0.8526, 0.671, 0.8341, 0.7466, 0.8162, 0.7494, 0.8203, 0.6898, 0.8694, 0.6787, 0.8526, 0.7494, 0.8203, 0.7528, 0.8238, 0.7039, 0.8836, 0.6898, 0.8694, 0.7528, 0.8238, 0.7569, 0.8265, 0.7206, 0.8948, 0.7039, 0.8836, 0.7569, 0.8265, 0.7614, 0.8284, 0.739, 0.9025, 0.7206, 0.8948, 0.7614, 0.8284, 0.7662, 0.8294, 0.7587, 0.9064, 0.739, 0.9025, 0.7662, 0.8294, 0.7711, 0.8294, 0.7787, 0.9065, 0.7587, 0.9064, 0.7711, 0.8294, 0.7759, 0.8284, 0.7983, 0.9026, 0.7787, 0.9065, 0.7759, 0.8284, 0.7804, 0.8265, 0.8167, 0.8949, 0.7983, 0.9026, 0.7804, 0.8265, 0.7845, 0.8238, 0.8334, 0.8837, 0.8167, 0.8949, 0.7845, 0.8238, 0.788, 0.8203, 0.8475, 0.8695, 0.8334, 0.8837, 0.788, 0.8203, 0.7907, 0.8162, 0.8586, 0.8528, 0.8475, 0.8695, 0.7907, 0.8162, 0.7926, 0.8117, 0.8663, 0.8343, 0.8586, 0.8528, 0.7926, 0.8117, 0.7935, 0.8069, 0.8702, 0.8145, 0.8663, 0.8343, 0.7935, 0.8069, 0.7935, 0.802, 0.8702, 0.7944, 0.8702, 0.8145, 0.7935, 0.802, 0.7926, 0.7971, 0.8663, 0.7747, 0.8702, 0.7944, 0.01773, 0.5287, 0.01845, 0.701, 0.01638, 0.7019, 0.01284, 0.5287, 0.5653, 0.7014, 0.566, 0.7028, 0.5625, 0.7053, 0.5632, 0.703, 0.566, 0.7028, 0.5666, 0.7051, 0.5619, 0.7085, 0.5625, 0.7053, 0.5666, 0.7051, 0.5671, 0.7082, 0.5614, 0.7123, 0.5619, 0.7085, 0.5675, 0.712, 0.5609, 0.7166, 0.5614, 0.7123, 0.5671, 0.7082, 0.5675, 0.712, 0.5678, 0.7163, 0.5607, 0.7213, 0.5609, 0.7166, 0.568, 0.721, 0.5605, 0.7262, 0.5607, 0.7213, 0.5678, 0.7163, 0.568, 0.7259, 0.5605, 0.7311, 0.5605, 0.7262, 0.568, 0.721, 0.575, 0.7149, 0.5752, 0.7196, 0.568, 0.725, 0.568, 0.7201, 0.5746, 0.7106, 0.575, 0.7149, 0.568, 0.7201, 0.5681, 0.7154, 0.574, 0.7068, 0.5746, 0.7106, 0.5681, 0.7154, 0.5684, 0.711, 0.5734, 0.7037, 0.574, 0.7068, 0.5684, 0.711, 0.5688, 0.7072, 0.5728, 0.7014, 0.5734, 0.7037, 0.5688, 0.7072, 0.5693, 0.704, 0.6671, 0.7014, 0.664, 0.8747, 0.6606, 0.8732, 0.6526, 0.7014, 0.2611, 0.5474, 0.2621, 0.5426, 0.2621, 0.5571, 0.2611, 0.5523, 0.04369, 0.002353, 0.04841, 0.002358, 0.04842, 0.5286, 0.0437, 0.5286, 0.01773, 0.002373, 0.02263, 0.00237, 0.01845, 0.701, 0.01773, 0.5287, 0.1547, 0.002229, 0.1568, 0.00212, 0.1574, 0.5283, 0.1547, 0.6998, 0.01283, 0.00237, 0.01773, 0.002373, 0.01773, 0.5287, 0.01284, 0.5287, 0.1518, 0.002327, 0.1547, 0.002229, 0.1547, 0.6998, 0.1516, 0.6996, 0.1574, 9.668e-05, 0.1587, -1.263e-08, 0.1589, 0.5262, 0.1574, 0.6993, 0.1482, 0.002411, 0.1518, 0.002327, 0.1516, 0.6996, 0.1478, 0.6994, 0.003793, 0.002347, 0.008125, 0.002361, 0.01638, 0.7019, 0.01575, 0.7022, 0.144, 0.002478, 0.1482, 0.002411, 0.1478, 0.6994, 0.1435, 0.6993, 0.09349, 0.002328, 0.09652, 0.002247, 0.09681, 0.7017, 0.09368, 0.702, 0.1394, 0.002524, 0.144, 0.002478, 0.1435, 0.6993, 0.1388, 0.6992, 0.1083, 0.002426, 0.113, 0.002448, 0.113, 0.7024, 0.1083, 0.7023, 0.08976, 0.002397, 0.09349, 0.002328, 0.09368, 0.702, 0.08986, 0.7022, 0.1345, 0.002548, 0.1394, 0.002524, 0.1388, 0.6992, 0.1339, 0.6992, 0.1039, 0.002386, 0.1083, 0.002426, 0.1083, 0.7023, 0.104, 0.7021, 0.08548, 0.00245, 0.08976, 0.002397, 0.08986, 0.7022, 0.08551, 0.7023, 0.1296, 0.002548, 0.1345, 0.002548, 0.1339, 0.6992, 0.129, 0.6992, 0.1296, 0.000221, 0.1345, 0.0002199, 0.1345, 0.002548, 0.1296, 0.002548, 0.08548, 0.0001219, 0.08976, 6.871e-05, 0.08976, 0.002397, 0.08548, 0.00245, 0.1039, 5.769e-05, 0.1083, 9.832e-05, 0.1083, 0.002426, 0.1039, 0.002386, 0.1345, 0.0002199, 0.1394, 0.0001959, 0.1394, 0.002524, 0.1345, 0.002548, 0.08976, 6.871e-05, 0.09349, 2.065e-08, 0.09349, 0.002328, 0.08976, 0.002397, 0.1083, 9.832e-05, 0.113, 0.0001201, 0.113, 0.002448, 0.1083, 0.002426, 0.1394, 0.0001959, 0.144, 0.0001499, 0.144, 0.002478, 0.1394, 0.002524, 2.215e-09, -2.474e-08, 0.003793, 1.901e-05, 0.003793, 0.002347, 2.226e-09, 0.002328, 0.144, 0.0001499, 0.1482, 8.379e-05, 0.1482, 0.002411, 0.144, 0.002478, 0.003793, 1.901e-05, 0.008125, 3.306e-05, 0.008125, 0.002361, 0.003793, 0.002347, 0.1482, 8.379e-05, 0.1518, 5.982e-09, 0.1518, 0.002327, 0.1482, 0.002411, 0.008125, 3.306e-05, 0.01283, 4.149e-05, 0.01283, 0.00237, 0.008125, 0.002361, 0.0355, 1.713e-06, 0.03933, 1.461e-05, 0.03933, 0.002343, 0.0355, 0.00233, 0.01283, 4.149e-05, 0.01773, 4.452e-05, 0.01773, 0.002373, 0.01283, 0.00237, 0.03933, 1.461e-05, 0.04369, 2.427e-05, 0.04369, 0.002353, 0.03933, 0.002343, 0.01773, 4.452e-05, 0.02263, 4.167e-05, 0.02263, 0.00237, 0.01773, 0.002373, 0.04369, 2.427e-05, 0.04841, 3.038e-05, 0.04841, 0.002358, 0.04369, 0.002353, 0.1, -1.835e-08, 0.1039, 5.769e-05, 0.1039, 0.002386, 0.1, 0.002328, 0.0808, 0.0001576, 0.08548, 0.0001219, 0.08548, 0.00245, 0.0808, 0.002485, 0.1248, 0.0001989, 0.1296, 0.000221, 0.1296, 0.002548, 0.1248, 0.002527, 0.06723, 1.357e-05, 0.07101, -2.484e-09, 0.07101, 0.002328, 0.06723, 0.002342, 0.07592, 0.0001745, 0.0808, 0.0001576, 0.0808, 0.002485, 0.07592, 0.002502, 0.1204, 0.000155, 0.1248, 0.0001989, 0.1248, 0.002527, 0.1204, 0.002483, 0.06291, 2.34e-05, 0.06723, 1.357e-05, 0.06723, 0.002342, 0.06291, 0.002352, 0.07101, 0.0001719, 0.07592, 0.0001745, 0.07592, 0.002502, 0.07101, 0.0025, 0.1164, 9.075e-05, 0.1204, 0.000155, 0.1204, 0.002483, 0.1164, 0.002418, 0.05821, 2.988e-05, 0.06291, 2.34e-05, 0.06291, 0.002352, 0.05821, 0.002358, 0.03169, 1.919e-05, 0.0355, 5.452e-07, 0.0355, 0.002329, 0.03169, 0.002347, 0.05331, 3.211e-05, 0.05821, 2.988e-05, 0.05821, 0.002358, 0.05331, 0.00236, 0.02734, 3.298e-05, 0.03169, 1.919e-05, 0.03169, 0.002347, 0.02734, 0.002361, 0.04841, 3.038e-05, 0.05331, 3.211e-05, 0.05331, 0.00236, 0.04841, 0.002358, 0.02263, 4.167e-05, 0.02734, 3.298e-05, 0.02734, 0.002361, 0.02263, 0.00237, 0.5039, 0.7289, 0.5039, 0.7239, 0.5048, 0.7191, 0.5067, 0.7146, 0.5094, 0.7105, 0.5129, 0.707, 0.5169, 0.7043, 0.5215, 0.7024, 0.5263, 0.7014, 0.5312, 0.7014, 0.536, 0.7024, 0.5405, 0.7043, 0.5445, 0.707, 0.548, 0.7105, 0.5507, 0.7146, 0.5526, 0.7192, 0.5536, 0.724, 0.5536, 0.7289, 0.5526, 0.7337, 0.5507, 0.7383, 0.548, 0.7424, 0.5445, 0.7458, 0.5405, 0.7486, 0.536, 0.7504, 0.5312, 0.7514, 0.5263, 0.7514, 0.5215, 0.7504, 0.5169, 0.7485, 0.5129, 0.7458, 0.5094, 0.7423, 0.5067, 0.7382, 0.5048, 0.7337, 0.3537, 0.05175, 0.3534, 0.2028, 0.3317, 0.135, 0.3306, 0.0517, 0.3537, 4.659e-05, 0.3537, 0.05175, 0.3306, 0.0517, 0.3302, 1.308e-08, 0.4958, 0.05169, 0.4979, 0.135, 0.4766, 0.1112, 0.4735, 0.05182, 0.4948, -2.753e-08, 0.4958, 0.05169, 0.4735, 0.05182, 0.4725, 0.04262, 0.2922, 0.05153, 0.2891, 0.111, 0.2687, 0.135, 0.2705, 0.05169, 0.2932, 0.04014, 0.2922, 0.05153, 0.2705, 0.05169, 0.2712, -3.827e-09, 0.2705, 0.05169, 0.2687, 0.135, 0.2471, 0.2028, 0.2477, 0.05174, 0.2712, -3.827e-09, 0.2705, 0.05169, 0.2477, 0.05174, 0.2479, 5.53e-05, 0.2477, 0.05174, 0.2471, 0.2028, 0.2254, 0.135, 0.2246, 0.05169, 0.2479, 5.53e-05, 0.2477, 0.05174, 0.2246, 0.05169, 0.2243, -1.167e-09, 0.2246, 0.05169, 0.2254, 0.135, 0.2043, 0.111, 0.2021, 0.05153, 0.2243, -1.167e-09, 0.2246, 0.05169, 0.2021, 0.05153, 0.2014, 0.04014, 0.3986, 0.05156, 0.3958, 0.111, 0.3751, 0.135, 0.3766, 0.0517, 0.3995, 0.04235, 0.3986, 0.05156, 0.3766, 0.0517, 0.3771, 6.968e-09, 0.3766, 0.0517, 0.3751, 0.135, 0.3534, 0.2028, 0.3537, 0.05175, 0.3771, 6.968e-09, 0.3766, 0.0517, 0.3537, 0.05175, 0.3537, 4.659e-05, 0.3751, 0.135, 0.3958, 0.111, 0.3892, 0.2928, 0.3715, 0.2929, 0.4143, 0.5428, 0.4312, 0.5427, 0.4198, 0.6331, 0.4054, 0.6332, 0.8936, 0.0001291, 0.9153, 0.0001381, 0.9152, 0.09053, 0.8966, 0.09052, 0.8727, 0.0001025, 0.8936, 0.0001291, 0.8966, 0.09052, 0.8788, 0.0905, 0.1844, 0.2023, 0.2043, 0.111, 0.2093, 0.2927, 0.1924, 0.2925, 0.3958, 0.111, 0.4147, 0.2025, 0.4054, 0.2926, 0.3892, 0.2928, 0.9153, 0.0001381, 0.9369, 0.0001291, 0.9337, 0.09052, 0.9152, 0.09053, 0.4766, 0.1112, 0.4979, 0.135, 0.5024, 0.2928, 0.4845, 0.2929, 0.3076, 0.2023, 0.3236, 0.202, 0.3114, 0.2922, 0.2977, 0.2925, 0.4582, 0.2029, 0.4766, 0.1112, 0.4845, 0.2929, 0.4678, 0.293, 0.3524, 0.5443, 0.3742, 0.5429, 0.3711, 0.6333, 0.3526, 0.6333, 0.2891, 0.111, 0.3076, 0.2023, 0.2977, 0.2925, 0.2819, 0.2927, 0.3534, 0.2028, 0.3751, 0.135, 0.3715, 0.2929, 0.353, 0.2929, 0.2254, 0.135, 0.2471, 0.2028, 0.246, 0.2928, 0.2274, 0.2928, 0.9369, 0.0001291, 0.9577, 0.0001023, 0.9515, 0.0905, 0.9337, 0.09052, 0.2741, 0.5427, 0.2909, 0.5428, 0.2999, 0.6332, 0.2855, 0.6331, 0.2043, 0.111, 0.2254, 0.135, 0.2274, 0.2928, 0.2093, 0.2927, 0.4147, 0.2025, 0.4312, 0.2022, 0.4195, 0.2924, 0.4054, 0.2926, 0.9577, 0.0001023, 0.9768, 5.877e-05, 0.9678, 0.09046, 0.9515, 0.0905, 0.3951, 0.5429, 0.4143, 0.5428, 0.4054, 0.6332, 0.389, 0.6332, 0.8534, 5.887e-05, 0.8727, 0.0001025, 0.8788, 0.0905, 0.8623, 0.09046, 0.3317, 0.135, 0.3534, 0.2028, 0.353, 0.2929, 0.3344, 0.2929, 0.8365, -3.053e-09, 0.8534, 5.887e-05, 0.8623, 0.09046, 0.8478, 0.09041, 0.3742, 0.5429, 0.3951, 0.5429, 0.389, 0.6332, 0.3711, 0.6333, 0.3101, 0.5429, 0.3308, 0.5443, 0.3341, 0.6333, 0.3163, 0.6332, 0.2471, 0.2028, 0.2687, 0.135, 0.2644, 0.2928, 0.246, 0.2928, 0.441, 0.2028, 0.4582, 0.2029, 0.4678, 0.293, 0.4532, 0.2929, 0.2687, 0.135, 0.2891, 0.111, 0.2819, 0.2927, 0.2644, 0.2928, 0.9768, 5.877e-05, 0.9936, -9.41e-09, 0.9821, 0.09041, 0.9678, 0.09046, 0.2909, 0.5428, 0.3101, 0.5429, 0.3163, 0.6332, 0.2999, 0.6332, 0.1668, 0.202, 0.1844, 0.2023, 0.1924, 0.2925, 0.1773, 0.2922, 0.8478, 0.09041, 0.8623, 0.09046, 0.8633, 0.2212, 0.8478, 0.2211, 0.2977, 0.2925, 0.3114, 0.2922, 0.3112, 0.4229, 0.2976, 0.4232, 0.2999, 0.6332, 0.3163, 0.6332, 0.3163, 0.764, 0.2999, 0.7639, 0.2819, 0.2927, 0.2977, 0.2925, 0.2976, 0.4232, 0.2817, 0.4234, 0.2855, 0.6331, 0.2999, 0.6332, 0.2999, 0.7639, 0.2855, 0.7638, 0.2644, 0.2928, 0.2819, 0.2927, 0.2817, 0.4234, 0.2642, 0.4235, 0.4845, 0.2929, 0.5024, 0.2928, 0.5039, 0.4235, 0.4859, 0.4236, 0.4054, 0.2926, 0.4195, 0.2924, 0.4194, 0.4231, 0.4053, 0.4233, 0.246, 0.2928, 0.2644, 0.2928, 0.2642, 0.4235, 0.2458, 0.4235, 0.4678, 0.293, 0.4845, 0.2929, 0.4859, 0.4236, 0.4693, 0.4237, 0.3892, 0.2928, 0.4054, 0.2926, 0.4053, 0.4233, 0.3891, 0.4235, 0.2274, 0.2928, 0.246, 0.2928, 0.2458, 0.4235, 0.2272, 0.4235, 0.4532, 0.2929, 0.4678, 0.293, 0.4693, 0.4237, 0.4546, 0.4236, 0.3715, 0.2929, 0.3892, 0.2928, 0.3891, 0.4235, 0.3714, 0.4236, 0.2093, 0.2927, 0.2274, 0.2928, 0.2272, 0.4235, 0.2091, 0.4234, 0.9678, 0.09046, 0.9821, 0.09041, 0.9821, 0.2211, 0.9678, 0.2212, 0.353, 0.2929, 0.3715, 0.2929, 0.3714, 0.4236, 0.3529, 0.4237, 0.1924, 0.2925, 0.2093, 0.2927, 0.2091, 0.4234, 0.1922, 0.4232, 0.9515, 0.0905, 0.9678, 0.09046, 0.9678, 0.2212, 0.9514, 0.2212, 0.3344, 0.2929, 0.353, 0.2929, 0.3529, 0.4237, 0.3344, 0.4236, 0.1773, 0.2922, 0.1924, 0.2925, 0.1922, 0.4232, 0.1771, 0.4229, 0.9337, 0.09052, 0.9515, 0.0905, 0.9514, 0.2212, 0.9337, 0.2213, 0.4054, 0.6332, 0.4198, 0.6331, 0.4198, 0.7638, 0.4054, 0.7639, 0.9152, 0.09053, 0.9337, 0.09052, 0.9337, 0.2213, 0.9152, 0.2213, 0.389, 0.6332, 0.4054, 0.6332, 0.4054, 0.7639, 0.389, 0.764, 0.8966, 0.09052, 0.9152, 0.09053, 0.9152, 0.2213, 0.897, 0.2212, 0.3711, 0.6333, 0.389, 0.6332, 0.389, 0.764, 0.3711, 0.764, 0.8788, 0.0905, 0.8966, 0.09052, 0.897, 0.2212, 0.8795, 0.2212, 0.3526, 0.6333, 0.3711, 0.6333, 0.3711, 0.764, 0.3526, 0.764, 0.8623, 0.09046, 0.8788, 0.0905, 0.8795, 0.2212, 0.8633, 0.2212])
me_sphere.materials.append(mat_plasticscrewdriver)
me_sphere.materials.append(mat_metalscrewdriver)
me_sphere.materials.append(mat_handvat)
me_sphere.update()

# ---- objects
ob_screwdriver = bpy.data.objects.new('Screwdriver', me_sphere)

# ---- transforms, parenting, visibility, modifiers, constraints
ob_screwdriver.location = (-0.1556, 0.3004, 0.05995)
_m = ob_screwdriver.modifiers.new('Subdivision', 'SUBSURF')
_m.levels = 2

# ---- collection membership
col_collection.objects.link(ob_screwdriver)

# ---- scene / render settings (as saved in the file)
scene.frame_start = 1; scene.frame_end = 250; scene.frame_set(5)
scene.render.engine = 'BLENDER_EEVEE_NEXT'
scene.cycles.sampling_pattern = 'TABULATED_SOBOL'
scene.view_settings.view_transform = 'Filmic'
bpy.context.view_layer.update()

# ---- added for rendering (the .blend has no active camera and no usable light): camera, sun
cam_auto = bpy.data.cameras.new('AutoCamera')
cam_auto.lens = 50.0
cam_auto.sensor_width = 36.0
cam_auto.clip_end = 1000.0
ob_auto_camera = bpy.data.objects.new('AutoCamera', cam_auto)
scene.collection.objects.link(ob_auto_camera)
ob_auto_camera.location = (1.67203, -1.99485, 1.41341)
ob_auto_camera.rotation_euler = (1.09748, -7.21219e-08, 0.694738)
scene.camera = ob_auto_camera
light_auto_sun = bpy.data.lights.new('AutoSun', 'SUN')
light_auto_sun.energy = 3.0
light_auto_sun.angle = 0.0523599
ob_auto_sun = bpy.data.objects.new('AutoSun', light_auto_sun)
scene.collection.objects.link(ob_auto_sun)
ob_auto_sun.rotation_euler = (0.872665, 0.174533, 0.523599)
bpy.context.view_layer.update()
